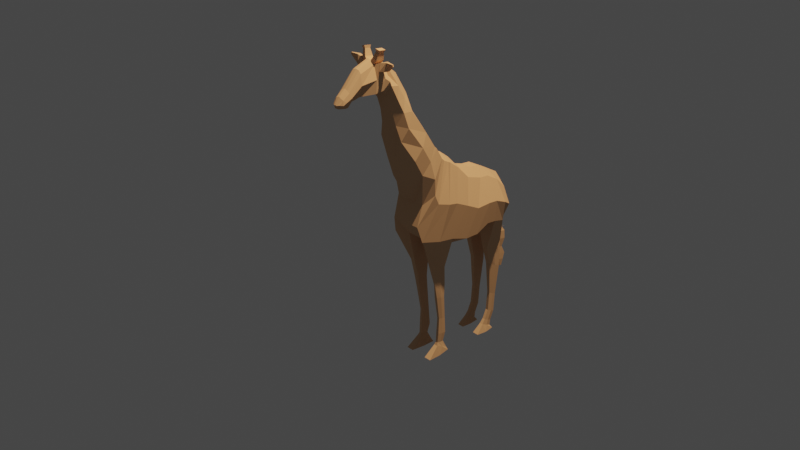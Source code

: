 # Source: giraffe.blend  (saved by Blender 2.80.75; exported with 4.5.12 LTS)
import bpy
from mathutils import Matrix  # noqa: F401  (used for matrix-valued properties, if any)

bpy.ops.wm.read_factory_settings(use_empty=True)
scene = bpy.context.scene
scene.name = 'Scene'

# ---- collections
col_collection = bpy.data.collections.new('Collection'); scene.collection.children.link(col_collection)

# ---- materials (node trees are filled in below, after node groups)
mat_x = bpy.data.materials.new('Материал')

# ---- material node trees
mat_x.use_nodes = True; mat_x.node_tree.nodes.clear()
_N = mat_x.node_tree.nodes; _L = mat_x.node_tree.links
n0 = _N.new('ShaderNodeOutputMaterial'); n0.name = 'Вывод материала'; n0.location = (300, 300)
n1 = _N.new('ShaderNodeBsdfDiffuse'); n1.name = 'Диффузный BSDF'; n1.location = (38, 253)
n1.inputs[0].default_value = (0.7037, 0.4437, 0.2638, 1.0)
_L.new(n1.outputs[0], n0.inputs[0])
n0.is_active_output = True

# ---- world
world_world = bpy.data.worlds.new('World'); scene.world = world_world
world_world.use_nodes = True; world_world.node_tree.nodes.clear()
_N = world_world.node_tree.nodes; _L = world_world.node_tree.links
n0 = _N.new('ShaderNodeOutputWorld'); n0.name = 'World Output'; n0.location = (300, 300)
n1 = _N.new('ShaderNodeBackground'); n1.name = 'Background'; n1.location = (10, 300)
n1.inputs[0].default_value = (0.05088, 0.05088, 0.05088, 1.0)
_L.new(n1.outputs[0], n0.inputs[0])
n0.is_active_output = True
world_world.color = (0.05088, 0.05088, 0.05088)
world_world.use_sun_shadow = False
world_world.sun_shadow_jitter_overblur = 0.0

# ---- cameras
cam_x = bpy.data.cameras.new('Камера')
cam_x.lens = 46.0

# ---- lights
light_001 = bpy.data.lights.new('Точечный источник.001', 'POINT')
light_001.color = (1.0, 0.7135, 0.4485)
light_001.transmission_factor = 0.0
light_001.energy = 1e+04
light_001.shadow_soft_size = 0.25
light_001.shadow_maximum_resolution = 0.006
light_001.use_absolute_resolution = True

# ---- meshes
me_x = bpy.data.meshes.new('Плоскость')
me_x.from_pydata([(-1.933, -0.5733, -0.3922), (-1.959, -0.5704, -1.342), (-1.379, -0.7907, -1.254), (-1.344, -0.472, 0.05921), (-1.095, -0.7907, -1.238), (-1.059, -0.472, 0.07501), (-0.6839, -0.7907, -1.443), (-0.5694, -0.472, 0.2172), (-0.2573, -0.7907, -1.451), (-0.1586, -0.472, 0.6201), (0.2916, -0.7913, -1.286), (0.1337, -0.472, 0.8334), (1.216, -0.5521, -1.204), (0.3707, -0.472, 0.952), (1.258, -0.5898, 0.7797), (0.7314, -0.4682, 1.442), (1.148, -0.4682, -0.1425), (0.4499, -0.472, 1.026), (1.526, -0.5898, 1.246), (1.03, -0.4682, 1.897), (1.839, -0.3956, 1.806), (1.469, -0.3956, 2.557), (1.915, -0.2713, 2.232), (1.616, -0.2713, 2.914), (2.001, -0.229, 2.611), (1.787, -0.229, 3.265), (2.185, -0.1783, 3.103), (2.094, -0.1185, 3.612), (2.422, -0.3945, 3.305), (2.313, -0.173, 3.932), (2.293, -0.2736, 3.166), (2.213, -0.1803, 3.856), (2.658, -0.3945, 3.267), (2.547, -0.1874, 3.95), (3.007, -0.1693, 3.21), (2.967, -0.1803, 3.785), (3.249, -0.1628, 3.146), (3.326, -0.1725, 3.369), (3.54, -0.1511, 3.018), (3.591, -0.1239, 3.103), (3.373, -0.1693, 3.018), (3.504, -0.1531, 3.215), (1.328, -0.4682, -0.7466), (0.6485, -0.4682, 1.365), (0.3085, -0.1744, -1.633), (-0.2404, -0.1738, -1.798), (2.658, -0.07679, 3.212), (2.422, -0.07679, 3.25), (-1.362, -0.1738, -1.6), (-2.248, -0.1738, -1.45), (1.148, -0.1738, -0.1425), (1.328, -0.1738, -0.7466), (-0.04285, -0.1738, 0.8815), (0.2495, -0.1738, 1.095), (2.336, -0.06964, 4.028), (2.57, -0.08405, 4.046), (1.956, -0.1738, 1.963), (1.837, -0.1738, 1.299), (0.6485, -0.1738, 1.365), (0.7314, -0.1738, 1.442), (-2.055, -0.1095, -0.1064), (-1.228, -0.1738, 0.3206), (1.261, -0.1738, 2.469), (1.489, -0.1738, 3.028), (0.9626, -0.2571, -1.258), (3.007, -0.07679, 3.156), (2.293, -0.07679, 3.166), (2.24, -0.07679, 3.005), (0.4865, -0.1738, 1.213), (2.966, -0.1058, 3.863), (-1.078, -0.1738, -1.585), (2.09, -0.07679, 2.555), (2.213, -0.07679, 3.955), (-0.9435, -0.1738, 0.3364), (1.756, -0.07679, 3.575), (1.356, -0.1738, 0.2088), (3.249, -0.08069, 3.098), (3.373, -0.07679, 2.964), (0.5656, -0.1738, 1.287), (3.335, -0.09715, 3.424), (-0.667, -0.1738, -1.79), (3.525, -0.07977, 3.259), (3.641, -0.04371, 3.09), (3.595, -0.06741, 2.996), (-0.4537, -0.1738, 0.4786), (2.079, -0.08536, 3.845), (1.624, -0.1738, 0.6749), (1.03, -0.1738, 1.897), (-2.046, -0.4124, -2.195), (-1.496, -0.4124, -2.289), (-1.496, -0.2297, -2.289), (-2.046, -0.2297, -2.195), (-2.067, -0.3942, -3.051), (-1.657, -0.3942, -2.873), (-1.657, -0.2479, -2.873), (-2.067, -0.2479, -3.051), (-1.976, -0.3642, -3.989), (-1.734, -0.3642, -3.885), (-1.734, -0.2779, -3.885), (-1.976, -0.2779, -3.989), (-1.937, -0.3642, -4.568), (-1.695, -0.3642, -4.464), (-1.695, -0.2779, -4.464), (-1.937, -0.2779, -4.568), (-1.816, -0.3642, -4.848), (-1.574, -0.3642, -4.743), (-1.574, -0.2779, -4.743), (-1.816, -0.2779, -4.848), (-1.784, -0.3755, -5.01), (-1.478, -0.3755, -4.878), (-1.478, -0.2665, -4.878), (-1.784, -0.2665, -5.01), (-1.784, -0.3755, -5.01), (-1.478, -0.3755, -4.878), (-1.478, -0.2665, -4.878), (-1.784, -0.2665, -5.01), (-1.858, -0.4229, -5.112), (-1.236, -0.4229, -5.134), (-1.236, -0.2192, -5.134), (-1.858, -0.2192, -5.112), (0.2193, -0.4152, -2.326), (0.7062, -0.4563, -2.24), (0.2193, -0.2702, -2.326), (0.7062, -0.3112, -2.24), (0.1772, -0.3914, -2.894), (0.5878, -0.426, -2.822), (0.2298, -0.3049, -2.885), (0.5351, -0.3306, -2.831), (0.1957, -0.3958, -3.3), (0.501, -0.4216, -3.246), (0.1957, -0.3049, -3.3), (0.501, -0.3306, -3.246), (0.1334, -0.3756, -4.007), (0.3789, -0.3963, -3.964), (0.1334, -0.3025, -4.007), (0.3789, -0.3232, -3.964), (0.1013, -0.3751, -4.517), (0.3986, -0.4001, -4.465), (0.1013, -0.2865, -4.517), (0.3986, -0.3116, -4.465), (0.1801, -0.3687, -4.791), (0.4177, -0.3888, -4.749), (0.1801, -0.2979, -4.791), (0.4177, -0.318, -4.749), (0.06687, -0.389, -5.03), (0.4569, -0.425, -4.84), (0.06687, -0.2617, -5.03), (0.4569, -0.2977, -4.84), (0.0252, -0.4252, -5.127), (0.8027, -0.4897, -5.157), (0.0252, -0.197, -5.127), (0.8027, -0.2615, -5.157), (0.7536, -0.7633, -1.245), (0.2522, -0.5106, 0.8927), (0.368, -0.1357, 1.154), (0.6356, -0.1885, -1.446), (0.4628, -0.4659, -2.283), (0.4628, -0.283, -2.283), (0.3825, -0.4318, -2.858), (0.3825, -0.3171, -2.858), (0.3484, -0.4318, -3.273), (0.3484, -0.3171, -3.273), (0.2562, -0.4031, -3.986), (0.2562, -0.3109, -3.986), (0.25, -0.4052, -4.491), (0.25, -0.2936, -4.491), (0.2989, -0.394, -4.77), (0.2989, -0.3047, -4.77), (0.2619, -0.4296, -4.935), (0.2619, -0.2692, -4.935), (0.4139, -0.4932, -5.142), (0.4139, -0.2055, -5.142), (-1.669, -0.8248, -1.298), (-1.627, -0.5679, -0.09052), (-1.691, -0.1241, 0.09146), (-1.805, -0.1241, -1.525), (-1.771, -0.4539, -2.242), (-1.771, -0.2013, -2.242), (-1.862, -0.4288, -2.962), (-1.862, -0.2265, -2.962), (-1.855, -0.3873, -3.937), (-1.855, -0.268, -3.937), (-1.816, -0.3873, -4.516), (-1.816, -0.268, -4.516), (-1.695, -0.3873, -4.796), (-1.695, -0.268, -4.796), (-1.631, -0.403, -4.944), (-1.631, -0.2523, -4.944), (-1.631, -0.403, -4.944), (-1.631, -0.2523, -4.944), (-1.547, -0.4684, -5.123), (-1.547, -0.1868, -5.123), (-1.946, -0.7957, -0.8672), (-1.361, -0.8552, -0.5973), (-1.077, -0.8552, -0.5815), (-0.6267, -0.8552, -0.6131), (-0.2079, -0.8552, -0.4156), (0.2126, -0.8554, -0.2264), (0.7932, -0.7358, -0.1259), (0.9946, -0.6149, 1.111), (1.278, -0.6149, 1.571), (1.671, -0.5006, 2.164), (1.766, -0.4174, 2.582), (1.909, -0.3595, 2.922), (2.139, -0.3722, 3.358), (2.375, -0.4143, 3.608), (2.622, -0.3839, 3.613), (2.997, -0.2608, 3.51), (3.302, -0.2408, 3.252), (3.523, -0.1831, 3.094), (0.8889, -0.6939, 0.1397), (0.8983, -0.692, 0.6112), (2.253, -0.4507, 3.511), (3.432, -0.2075, 3.16), (-2.142, -0.09256, -0.3178), (0.5029, -0.8608, -0.1761), (-1.648, -0.9202, -0.6942), (-2.334, -0.04876, -0.4331), (-2.213, -0.04015, -0.4738), (-2.457, -0.08446, -0.7732), (-2.34, -0.07354, -0.8633), (-2.447, -0.06235, -1.157), (-2.361, -0.05433, -1.223), (-2.432, -0.05626, -1.722), (-2.357, -0.04927, -1.78), (-2.439, -0.03737, -1.938), (-2.371, -0.03168, -1.975), (-2.439, -0.2141, -1.938), (-2.371, -0.2084, -1.975), (-2.568, -0.09852, -2.151), (-2.333, -0.07779, -2.139), (-2.579, -0.1067, -2.404), (-2.296, -0.08169, -2.388), (-2.503, -0.07643, -2.672), (-2.331, -0.06135, -2.663), (-2.614, -0.08993, -2.909), (-2.389, -0.07012, -2.896), (-2.567, -0.08543, -3.104), (-2.408, -0.07145, -3.095), (-2.525, -0.06466, -3.324), (-2.458, -0.0587, -3.32), (2.537, -0.2701, 4.059), (2.302, -0.2649, 4.037), (2.326, -0.1297, 4.078), (2.56, -0.1348, 4.1), (2.485, -0.3, 4.246), (2.324, -0.2965, 4.231), (2.34, -0.2039, 4.259), (2.501, -0.2074, 4.274), (2.498, -0.3338, 4.315), (2.292, -0.3293, 4.296), (2.312, -0.2103, 4.331), (2.519, -0.2148, 4.351), (2.433, -0.419, 3.784), (2.365, -0.3492, 3.989), (2.568, -0.4032, 3.814), (2.492, -0.3593, 4.017), (2.388, -0.6087, 3.853), (2.394, -0.5246, 4.064), (2.462, -0.602, 3.836), (2.46, -0.5434, 4.049), (2.441, -0.8051, 4.005), (2.442, -0.7864, 4.052), (2.471, -0.8037, 4.001), (2.471, -0.7906, 4.049), (-2.248, 0.0, -1.123), (-1.362, 0.0, -1.6), (-2.071, 0.0, -0.1235), (-1.228, 0.0, 0.3206), (-1.078, 0.0, -1.585), (-0.9435, 0.0, 0.3364), (-0.667, 0.0, -1.79), (-0.4537, 0.0, 0.4786), (-0.2404, 0.0, -1.798), (-0.04285, 0.0, 0.8815), (0.05556, 0.0, -1.687), (0.2495, 0.0, 1.095), (0.9626, 0.0, -1.258), (0.4865, 0.0, 1.213), (1.356, 0.0, 0.2088), (0.7314, 0.0, 1.442), (1.624, 0.0, 0.6749), (1.03, 0.0, 1.897), (1.837, 0.0, 1.299), (1.261, 0.0, 2.469), (1.956, 0.0, 1.963), (1.489, 0.0, 3.028), (2.09, 0.0, 2.555), (1.756, 0.0, 3.575), (2.24, 0.0, 3.005), (2.079, 0.0, 3.845), (2.422, 0.0, 3.25), (2.327, 0.0, 4.01), (2.658, 0.0, 3.212), (2.556, 0.0, 4.067), (3.007, 0.0, 3.1), (2.967, 0.0, 3.884), (3.249, 0.0, 3.098), (3.326, 0.0, 3.456), (3.594, 0.0, 2.995), (3.638, 0.0, 3.101), (1.328, 0.0, -0.7466), (0.5656, 0.0, 1.287), (1.148, 0.0, -0.1425), (0.6485, 0.0, 1.365), (2.293, 0.0, 3.166), (2.213, 0.0, 3.955), (3.373, 0.0, 2.964), (3.515, 0.0, 3.287), (-1.933, 0.5733, -0.3922), (-1.959, 0.5704, -1.342), (-1.379, 0.7907, -1.254), (-1.344, 0.472, 0.05921), (-1.095, 0.7907, -1.238), (-1.059, 0.472, 0.07501), (-0.6839, 0.7907, -1.443), (-0.5694, 0.472, 0.2172), (-0.2573, 0.7907, -1.451), (-0.1586, 0.472, 0.6201), (0.2916, 0.7913, -1.286), (0.1337, 0.472, 0.8334), (1.216, 0.5521, -1.204), (0.3707, 0.472, 0.952), (1.258, 0.5898, 0.7797), (0.7314, 0.4682, 1.442), (1.148, 0.4682, -0.1425), (0.4499, 0.472, 1.026), (1.526, 0.5898, 1.246), (1.03, 0.4682, 1.897), (1.839, 0.3956, 1.806), (1.469, 0.3956, 2.557), (1.915, 0.2713, 2.232), (1.616, 0.2713, 2.914), (2.001, 0.229, 2.611), (1.787, 0.229, 3.265), (2.185, 0.1783, 3.103), (2.094, 0.1185, 3.612), (2.422, 0.3945, 3.305), (2.313, 0.173, 3.932), (2.293, 0.2736, 3.166), (2.213, 0.1803, 3.856), (2.658, 0.3945, 3.267), (2.547, 0.1874, 3.95), (3.007, 0.1693, 3.21), (2.967, 0.1803, 3.785), (3.249, 0.1628, 3.146), (3.326, 0.1725, 3.369), (3.54, 0.1511, 3.018), (3.591, 0.1239, 3.103), (3.373, 0.1693, 3.018), (3.504, 0.1531, 3.215), (1.328, 0.4682, -0.7466), (0.6485, 0.4682, 1.365), (0.3085, 0.1744, -1.633), (-0.2404, 0.1738, -1.798), (2.658, 0.07679, 3.212), (2.422, 0.07679, 3.25), (-1.362, 0.1738, -1.6), (-2.248, 0.1738, -1.45), (1.148, 0.1738, -0.1425), (1.328, 0.1738, -0.7466), (-0.04285, 0.1738, 0.8815), (0.2495, 0.1738, 1.095), (2.336, 0.06964, 4.028), (2.57, 0.08405, 4.046), (1.956, 0.1738, 1.963), (1.837, 0.1738, 1.299), (0.6485, 0.1738, 1.365), (0.7314, 0.1738, 1.442), (-2.055, 0.1095, -0.1064), (-1.228, 0.1738, 0.3206), (1.261, 0.1738, 2.469), (1.489, 0.1738, 3.028), (0.9626, 0.2571, -1.258), (3.007, 0.07679, 3.156), (2.293, 0.07679, 3.166), (2.24, 0.07679, 3.005), (0.4865, 0.1738, 1.213), (2.966, 0.1058, 3.863), (-1.078, 0.1738, -1.585), (2.09, 0.07679, 2.555), (2.213, 0.07679, 3.955), (-0.9435, 0.1738, 0.3364), (1.756, 0.07679, 3.575), (1.356, 0.1738, 0.2088), (3.249, 0.08069, 3.098), (3.373, 0.07679, 2.964), (0.5656, 0.1738, 1.287), (3.335, 0.09715, 3.424), (-0.667, 0.1738, -1.79), (3.525, 0.07977, 3.259), (3.641, 0.04371, 3.09), (3.595, 0.06741, 2.996), (-0.4537, 0.1738, 0.4786), (2.079, 0.08536, 3.845), (1.624, 0.1738, 0.6749), (1.03, 0.1738, 1.897), (-2.046, 0.4124, -2.195), (-1.496, 0.4124, -2.289), (-1.496, 0.2297, -2.289), (-2.046, 0.2297, -2.195), (-2.067, 0.3942, -3.051), (-1.657, 0.3942, -2.873), (-1.657, 0.2479, -2.873), (-2.067, 0.2479, -3.051), (-1.976, 0.3642, -3.989), (-1.734, 0.3642, -3.885), (-1.734, 0.2779, -3.885), (-1.976, 0.2779, -3.989), (-1.937, 0.3642, -4.568), (-1.695, 0.3642, -4.464), (-1.695, 0.2779, -4.464), (-1.937, 0.2779, -4.568), (-1.816, 0.3642, -4.848), (-1.574, 0.3642, -4.743), (-1.574, 0.2779, -4.743), (-1.816, 0.2779, -4.848), (-1.784, 0.3755, -5.01), (-1.478, 0.3755, -4.878), (-1.478, 0.2665, -4.878), (-1.784, 0.2665, -5.01), (-1.784, 0.3755, -5.01), (-1.478, 0.3755, -4.878), (-1.478, 0.2665, -4.878), (-1.784, 0.2665, -5.01), (-1.858, 0.4229, -5.112), (-1.236, 0.4229, -5.134), (-1.236, 0.2192, -5.134), (-1.858, 0.2192, -5.112), (0.2193, 0.4152, -2.326), (0.7062, 0.4563, -2.24), (0.2193, 0.2702, -2.326), (0.7062, 0.3112, -2.24), (0.1772, 0.3914, -2.894), (0.5878, 0.426, -2.822), (0.2298, 0.3049, -2.885), (0.5351, 0.3306, -2.831), (0.1957, 0.3958, -3.3), (0.501, 0.4216, -3.246), (0.1957, 0.3049, -3.3), (0.501, 0.3306, -3.246), (0.1334, 0.3756, -4.007), (0.3789, 0.3963, -3.964), (0.1334, 0.3025, -4.007), (0.3789, 0.3232, -3.964), (0.1013, 0.3751, -4.517), (0.3986, 0.4001, -4.465), (0.1013, 0.2865, -4.517), (0.3986, 0.3116, -4.465), (0.1801, 0.3687, -4.791), (0.4177, 0.3888, -4.749), (0.1801, 0.2979, -4.791), (0.4177, 0.318, -4.749), (0.06687, 0.389, -5.03), (0.4569, 0.425, -4.84), (0.06687, 0.2617, -5.03), (0.4569, 0.2977, -4.84), (0.0252, 0.4252, -5.127), (0.8027, 0.4897, -5.157), (0.0252, 0.197, -5.127), (0.8027, 0.2615, -5.157), (0.5091, 0.0, -1.473), (0.368, 0.0, 1.154), (0.7536, 0.7633, -1.245), (0.2522, 0.5106, 0.8927), (0.368, 0.1357, 1.154), (0.6356, 0.1885, -1.446), (0.4628, 0.4659, -2.283), (0.4628, 0.283, -2.283), (0.3825, 0.4318, -2.858), (0.3825, 0.3171, -2.858), (0.3484, 0.4318, -3.273), (0.3484, 0.3171, -3.273), (0.2562, 0.4031, -3.986), (0.2562, 0.3109, -3.986), (0.25, 0.4052, -4.491), (0.25, 0.2936, -4.491), (0.2989, 0.394, -4.77), (0.2989, 0.3047, -4.77), (0.2619, 0.4296, -4.935), (0.2619, 0.2692, -4.935), (0.4139, 0.4932, -5.142), (0.4139, 0.2055, -5.142), (-1.805, 0.0, -1.525), (-1.691, 0.0, 0.09146), (-1.669, 0.8248, -1.298), (-1.627, 0.5679, -0.09052), (-1.691, 0.1241, 0.09146), (-1.805, 0.1241, -1.525), (-1.771, 0.4539, -2.242), (-1.771, 0.2013, -2.242), (-1.862, 0.4288, -2.962), (-1.862, 0.2265, -2.962), (-1.855, 0.3873, -3.937), (-1.855, 0.268, -3.937), (-1.816, 0.3873, -4.516), (-1.816, 0.268, -4.516), (-1.695, 0.3873, -4.796), (-1.695, 0.268, -4.796), (-1.631, 0.403, -4.944), (-1.631, 0.2523, -4.944), (-1.631, 0.403, -4.944), (-1.631, 0.2523, -4.944), (-1.547, 0.4684, -5.123), (-1.547, 0.1868, -5.123), (-2.16, 0.0, -0.3397), (-1.946, 0.7957, -0.8672), (-1.361, 0.8552, -0.5973), (-1.077, 0.8552, -0.5815), (-0.6267, 0.8552, -0.6131), (-0.2079, 0.8552, -0.4156), (0.2126, 0.8554, -0.2264), (0.7932, 0.7358, -0.1259), (0.9946, 0.6149, 1.111), (1.278, 0.6149, 1.571), (1.671, 0.5006, 2.164), (1.766, 0.4174, 2.582), (1.909, 0.3595, 2.922), (2.139, 0.3722, 3.358), (2.375, 0.4143, 3.608), (2.622, 0.3839, 3.613), (2.997, 0.2608, 3.51), (3.302, 0.2408, 3.252), (3.523, 0.1831, 3.094), (0.8889, 0.6939, 0.1397), (0.8983, 0.692, 0.6112), (2.253, 0.4507, 3.511), (3.432, 0.2075, 3.16), (-2.142, 0.09256, -0.3178), (0.5029, 0.8608, -0.1761), (-1.648, 0.9202, -0.6942), (-2.32, 0.0, -0.4338), (-2.334, 0.04876, -0.4331), (-2.213, 0.04015, -0.4738), (-2.197, 0.0, -0.4761), (-2.449, 0.0, -0.7858), (-2.457, 0.08446, -0.7732), (-2.34, 0.07354, -0.8633), (-2.33, 0.0, -0.8781), (-2.441, 0.0, -1.166), (-2.447, 0.06235, -1.157), (-2.361, 0.05433, -1.223), (-2.354, 0.0, -1.234), (-2.427, 0.0, -1.731), (-2.432, 0.05626, -1.722), (-2.357, 0.04927, -1.78), (-2.351, 0.0, -1.79), (-2.433, 0.0, -1.944), (-2.439, 0.03737, -1.938), (-2.371, 0.03168, -1.975), (-2.364, 0.0, -1.981), (-2.433, 0.0, -1.944), (-2.439, 0.2141, -1.938), (-2.371, 0.2084, -1.975), (-2.364, 0.0, -1.981), (-2.55, 0.0, -2.189), (-2.568, 0.09852, -2.151), (-2.333, 0.07779, -2.139), (-2.309, 0.0, -2.175), (-2.558, 0.0, -2.448), (-2.579, 0.1067, -2.404), (-2.296, 0.08169, -2.388), (-2.267, 0.0, -2.432), (-2.49, 0.0, -2.699), (-2.503, 0.07643, -2.672), (-2.331, 0.06135, -2.663), (-2.314, 0.0, -2.689), (-2.597, 0.0, -2.944), (-2.614, 0.08993, -2.909), (-2.389, 0.07012, -2.896), (-2.366, 0.0, -2.931), (-2.554, 0.0, -3.129), (-2.567, 0.08543, -3.104), (-2.408, 0.07145, -3.095), (-2.392, 0.0, -3.12), (-2.52, 0.0, -3.334), (-2.525, 0.06466, -3.324), (-2.458, 0.0587, -3.32), (-2.451, 0.0, -3.33), (2.537, 0.2701, 4.059), (2.302, 0.2649, 4.037), (2.326, 0.1297, 4.078), (2.56, 0.1348, 4.1), (2.485, 0.3, 4.246), (2.324, 0.2965, 4.231), (2.34, 0.2039, 4.259), (2.501, 0.2074, 4.274), (2.498, 0.3338, 4.315), (2.292, 0.3293, 4.296), (2.312, 0.2103, 4.331), (2.519, 0.2148, 4.351), (2.433, 0.419, 3.784), (2.365, 0.3492, 3.989), (2.568, 0.4032, 3.814), (2.492, 0.3593, 4.017), (2.388, 0.6087, 3.853), (2.394, 0.5246, 4.064), (2.462, 0.602, 3.836), (2.46, 0.5434, 4.049), (2.441, 0.8051, 4.005), (2.442, 0.7864, 4.052), (2.471, 0.8037, 4.001), (2.471, 0.7906, 4.049)], [(228, 226), (553, 549)], [(216, 193, 3, 173), (193, 2, 4, 194), (194, 4, 6, 195), (195, 6, 8, 196), (196, 8, 10, 197), (215, 152, 12, 198), (211, 16, 14, 199), (199, 14, 18, 200), (200, 18, 20, 201), (201, 20, 22, 202), (202, 22, 24, 203), (203, 24, 26, 204), (212, 30, 28, 205), (205, 28, 32, 206), (206, 32, 34, 207), (207, 34, 36, 208), (213, 40, 38, 209), (198, 12, 42, 210), (210, 42, 16, 211), (204, 26, 30, 212), (208, 36, 40, 213), (45, 44, 10, 8), (47, 46, 32, 28), (172, 1, 88, 176), (51, 50, 16, 42), (53, 52, 9, 11), (54, 29, 242, 243), (57, 56, 22, 20), (59, 58, 43, 15), (174, 60, 0, 173), (63, 62, 21, 23), (152, 10, 120, 156), (46, 65, 34, 32), (67, 66, 30, 26), (154, 53, 11, 153), (69, 55, 33, 35), (48, 70, 4, 2), (56, 71, 24, 22), (54, 72, 31, 29), (73, 61, 3, 5), (74, 63, 23, 25), (50, 75, 14, 16), (65, 76, 36, 34), (76, 77, 40, 36), (78, 68, 13, 17), (79, 69, 35, 37), (70, 80, 6, 4), (71, 67, 26, 24), (82, 81, 41, 39), (83, 82, 39, 209, 38), (84, 73, 5, 7), (85, 74, 25, 27), (75, 86, 18, 14), (77, 83, 38, 40), (87, 59, 15, 19), (81, 79, 37, 41), (80, 45, 8, 6), (66, 47, 28, 30), (64, 51, 42, 12), (52, 84, 7, 9), (72, 85, 27, 31), (86, 57, 20, 18), (58, 78, 17, 43), (214, 49, 1, 192), (62, 87, 19, 21), (284, 282, 87, 62), (505, 265, 49, 214), (304, 302, 78, 58), (281, 283, 57, 86), (306, 290, 85, 72), (274, 272, 84, 52), (277, 301, 51, 64), (305, 291, 47, 66), (271, 273, 45, 80), (308, 298, 79, 81), (282, 280, 59, 87), (307, 299, 83, 77), (279, 281, 86, 75), (290, 288, 74, 85), (272, 270, 73, 84), (299, 300, 82, 83), (300, 308, 81, 82), (287, 289, 67, 71), (269, 271, 80, 70), (298, 296, 69, 79), (302, 278, 68, 78), (297, 307, 77, 76), (295, 297, 76, 65), (303, 279, 75, 50), (288, 286, 63, 74), (270, 268, 61, 73), (292, 306, 72, 54), (285, 287, 71, 56), (266, 269, 70, 48), (296, 294, 55, 69), (462, 276, 53, 154), (289, 305, 66, 67), (293, 295, 65, 46), (461, 277, 64, 155), (286, 284, 62, 63), (484, 267, 60, 174), (280, 304, 58, 59), (283, 285, 56, 57), (294, 292, 54, 55), (276, 274, 52, 53), (301, 303, 50, 51), (483, 266, 48, 175), (291, 293, 46, 47), (273, 275, 44, 45), (177, 90, 94, 179), (175, 48, 90, 177), (48, 2, 89, 90), (1, 49, 91, 88), (92, 95, 99, 96), (90, 89, 93, 94), (88, 91, 95, 92), (176, 88, 92, 178), (181, 98, 102, 183), (178, 92, 96, 180), (179, 94, 98, 181), (94, 93, 97, 98), (102, 101, 105, 106), (98, 97, 101, 102), (96, 99, 103, 100), (180, 96, 100, 182), (104, 107, 111, 108), (100, 103, 107, 104), (182, 100, 104, 184), (183, 102, 106, 185), (187, 110, 114, 189), (184, 104, 108, 186), (185, 106, 110, 187), (106, 105, 109, 110), (112, 115, 119, 116), (110, 109, 113, 114), (108, 111, 115, 112), (186, 108, 112, 188), (191, 118, 117, 190), (188, 112, 116, 190), (189, 114, 118, 191), (114, 113, 117, 118), (157, 123, 127, 159), (10, 44, 122, 120), (155, 64, 123, 157), (64, 12, 121, 123), (127, 125, 129, 131), (120, 122, 126, 124), (123, 121, 125, 127), (156, 120, 124, 158), (160, 128, 132, 162), (158, 124, 128, 160), (159, 127, 131, 161), (124, 126, 130, 128), (163, 135, 139, 165), (161, 131, 135, 163), (128, 130, 134, 132), (131, 129, 133, 135), (139, 137, 141, 143), (132, 134, 138, 136), (135, 133, 137, 139), (162, 132, 136, 164), (167, 143, 147, 169), (164, 136, 140, 166), (165, 139, 143, 167), (136, 138, 142, 140), (144, 146, 150, 148), (140, 142, 146, 144), (143, 141, 145, 147), (166, 140, 144, 168), (171, 151, 149, 170), (147, 145, 149, 151), (168, 144, 148, 170), (169, 147, 151, 171), (85, 74, 71, 67, 66, 47, 46, 65, 76, 77, 83, 82, 81, 79, 69, 55, 54, 72), (146, 169, 171, 150), (145, 168, 170, 149), (150, 171, 170, 148), (141, 166, 168, 145), (138, 165, 167, 142), (137, 164, 166, 141), (142, 167, 169, 146), (133, 162, 164, 137), (130, 161, 163, 134), (134, 163, 165, 138), (126, 159, 161, 130), (125, 158, 160, 129), (129, 160, 162, 133), (121, 156, 158, 125), (44, 155, 157, 122), (122, 157, 159, 126), (275, 461, 155, 44), (278, 462, 154, 68), (68, 154, 153, 13), (12, 152, 156, 121), (197, 10, 152, 215), (115, 189, 191, 119), (113, 188, 190, 117), (119, 191, 190, 116), (109, 186, 188, 113), (107, 185, 187, 111), (105, 184, 186, 109), (111, 187, 189, 115), (103, 183, 185, 107), (101, 182, 184, 105), (97, 180, 182, 101), (95, 179, 181, 99), (93, 178, 180, 97), (99, 181, 183, 103), (89, 176, 178, 93), (49, 175, 177, 91), (91, 177, 179, 95), (265, 483, 175, 49), (268, 484, 174, 61), (61, 174, 173, 3), (2, 172, 176, 89), (192, 216, 173, 0), (1, 172, 216, 192), (11, 197, 215, 153), (60, 267, 531, 217), (60, 214, 192, 0), (37, 208, 213, 41), (27, 204, 212, 31), (17, 210, 211, 43), (13, 198, 210, 17), (41, 213, 209, 39), (35, 207, 208, 37), (33, 206, 207, 35), (205, 206, 255, 253), (31, 212, 205, 29), (25, 203, 204, 27), (23, 202, 203, 25), (21, 201, 202, 23), (19, 200, 201, 21), (15, 199, 200, 19), (43, 211, 199, 15), (153, 215, 198, 13), (9, 196, 197, 11), (7, 195, 196, 9), (5, 194, 195, 7), (3, 193, 194, 5), (172, 2, 193, 216), (217, 531, 535, 219), (214, 60, 217, 218), (505, 214, 218, 534), (219, 535, 539, 221), (534, 218, 220, 538), (218, 217, 219, 220), (542, 222, 224, 546), (538, 220, 222, 542), (220, 219, 221, 222), (546, 224, 226, 550), (222, 221, 223, 224), (221, 539, 543, 223), (225, 547, 555, 229), (224, 223, 225, 226), (223, 543, 547, 225), (225, 547, 551, 227), (550, 226, 230, 558), (226, 225, 229, 230), (231, 559, 563, 233), (229, 555, 559, 231), (558, 230, 232, 562), (230, 229, 231, 232), (566, 234, 236, 570), (562, 232, 234, 566), (232, 231, 233, 234), (234, 233, 235, 236), (233, 563, 567, 235), (574, 238, 240, 578), (235, 567, 571, 237), (570, 236, 238, 574), (236, 235, 237, 238), (575, 578, 240, 239), (238, 237, 239, 240), (237, 571, 575, 239), (244, 243, 247, 248), (29, 33, 241, 242), (33, 55, 244, 241), (55, 54, 243, 244), (247, 246, 250, 251), (243, 242, 246, 247), (241, 244, 248, 245), (242, 241, 245, 246), (252, 251, 250, 249), (245, 248, 252, 249), (246, 245, 249, 250), (248, 247, 251, 252), (253, 255, 259, 257), (29, 205, 253, 254), (33, 29, 254, 256), (206, 33, 256, 255), (260, 258, 262, 264), (255, 256, 260, 259), (256, 254, 258, 260), (254, 253, 257, 258), (262, 261, 263, 264), (258, 257, 261, 262), (257, 259, 263, 261), (259, 260, 264, 263), (530, 486, 312, 507), (507, 508, 313, 311), (508, 509, 315, 313), (509, 510, 317, 315), (510, 511, 319, 317), (529, 512, 321, 463), (525, 513, 323, 325), (513, 514, 327, 323), (514, 515, 329, 327), (515, 516, 331, 329), (516, 517, 333, 331), (517, 518, 335, 333), (526, 519, 337, 339), (519, 520, 341, 337), (520, 521, 343, 341), (521, 522, 345, 343), (527, 523, 347, 349), (512, 524, 351, 321), (524, 525, 325, 351), (518, 526, 339, 335), (522, 527, 349, 345), (354, 317, 319, 353), (356, 337, 341, 355), (485, 489, 397, 310), (360, 351, 325, 359), (362, 320, 318, 361), (363, 581, 580, 338), (366, 329, 331, 365), (368, 324, 352, 367), (487, 486, 309, 369), (372, 332, 330, 371), (463, 467, 429, 319), (355, 341, 343, 374), (376, 335, 339, 375), (465, 464, 320, 362), (378, 344, 342, 364), (357, 311, 313, 379), (365, 331, 333, 380), (363, 338, 340, 381), (382, 314, 312, 370), (383, 334, 332, 372), (359, 325, 323, 384), (374, 343, 345, 385), (385, 345, 349, 386), (387, 326, 322, 377), (388, 346, 344, 378), (379, 313, 315, 389), (380, 333, 335, 376), (391, 348, 350, 390), (392, 347, 523, 348, 391), (393, 316, 314, 382), (394, 336, 334, 383), (384, 323, 327, 395), (386, 349, 347, 392), (396, 328, 324, 368), (390, 350, 346, 388), (389, 315, 317, 354), (375, 339, 337, 356), (373, 321, 351, 360), (361, 318, 316, 393), (381, 340, 336, 394), (395, 327, 329, 366), (367, 352, 326, 387), (528, 506, 310, 358), (371, 330, 328, 396), (284, 371, 396, 282), (505, 528, 358, 265), (304, 367, 387, 302), (281, 395, 366, 283), (306, 381, 394, 290), (274, 361, 393, 272), (277, 373, 360, 301), (305, 375, 356, 291), (271, 389, 354, 273), (308, 390, 388, 298), (282, 396, 368, 280), (307, 386, 392, 299), (279, 384, 395, 281), (290, 394, 383, 288), (272, 393, 382, 270), (299, 392, 391, 300), (300, 391, 390, 308), (287, 380, 376, 289), (269, 379, 389, 271), (298, 388, 378, 296), (302, 387, 377, 278), (297, 385, 386, 307), (295, 374, 385, 297), (303, 359, 384, 279), (288, 383, 372, 286), (270, 382, 370, 268), (292, 363, 381, 306), (285, 365, 380, 287), (266, 357, 379, 269), (296, 378, 364, 294), (462, 465, 362, 276), (289, 376, 375, 305), (293, 355, 374, 295), (461, 466, 373, 277), (286, 372, 371, 284), (484, 487, 369, 267), (280, 368, 367, 304), (283, 366, 365, 285), (294, 364, 363, 292), (276, 362, 361, 274), (301, 360, 359, 303), (483, 488, 357, 266), (291, 356, 355, 293), (273, 354, 353, 275), (490, 492, 403, 399), (488, 490, 399, 357), (357, 399, 398, 311), (310, 397, 400, 358), (401, 405, 408, 404), (399, 403, 402, 398), (397, 401, 404, 400), (489, 491, 401, 397), (494, 496, 411, 407), (491, 493, 405, 401), (492, 494, 407, 403), (403, 407, 406, 402), (411, 415, 414, 410), (407, 411, 410, 406), (405, 409, 412, 408), (493, 495, 409, 405), (413, 417, 420, 416), (409, 413, 416, 412), (495, 497, 413, 409), (496, 498, 415, 411), (500, 502, 423, 419), (497, 499, 417, 413), (498, 500, 419, 415), (415, 419, 418, 414), (421, 425, 428, 424), (419, 423, 422, 418), (417, 421, 424, 420), (499, 501, 421, 417), (504, 503, 426, 427), (501, 503, 425, 421), (502, 504, 427, 423), (423, 427, 426, 422), (468, 470, 436, 432), (319, 429, 431, 353), (466, 468, 432, 373), (373, 432, 430, 321), (436, 440, 438, 434), (429, 433, 435, 431), (432, 436, 434, 430), (467, 469, 433, 429), (471, 473, 441, 437), (469, 471, 437, 433), (470, 472, 440, 436), (433, 437, 439, 435), (474, 476, 448, 444), (472, 474, 444, 440), (437, 441, 443, 439), (440, 444, 442, 438), (448, 452, 450, 446), (441, 445, 447, 443), (444, 448, 446, 442), (473, 475, 445, 441), (478, 480, 456, 452), (475, 477, 449, 445), (476, 478, 452, 448), (445, 449, 451, 447), (453, 457, 459, 455), (449, 453, 455, 451), (452, 456, 454, 450), (477, 479, 453, 449), (482, 481, 458, 460), (456, 460, 458, 454), (479, 481, 457, 453), (480, 482, 460, 456), (394, 381, 363, 364, 378, 388, 390, 391, 392, 386, 385, 374, 355, 356, 375, 376, 380, 383), (455, 459, 482, 480), (454, 458, 481, 479), (459, 457, 481, 482), (450, 454, 479, 477), (447, 451, 478, 476), (446, 450, 477, 475), (451, 455, 480, 478), (442, 446, 475, 473), (439, 443, 474, 472), (443, 447, 476, 474), (435, 439, 472, 470), (434, 438, 471, 469), (438, 442, 473, 471), (430, 434, 469, 467), (353, 431, 468, 466), (431, 435, 470, 468), (275, 353, 466, 461), (278, 377, 465, 462), (377, 322, 464, 465), (321, 430, 467, 463), (511, 529, 463, 319), (424, 428, 504, 502), (422, 426, 503, 501), (428, 425, 503, 504), (418, 422, 501, 499), (416, 420, 500, 498), (414, 418, 499, 497), (420, 424, 502, 500), (412, 416, 498, 496), (410, 414, 497, 495), (406, 410, 495, 493), (404, 408, 494, 492), (402, 406, 493, 491), (408, 412, 496, 494), (398, 402, 491, 489), (358, 400, 490, 488), (400, 404, 492, 490), (265, 358, 488, 483), (268, 370, 487, 484), (370, 312, 486, 487), (311, 398, 489, 485), (506, 309, 486, 530), (310, 506, 530, 485), (320, 464, 529, 511), (369, 532, 531, 267), (369, 309, 506, 528), (346, 350, 527, 522), (336, 340, 526, 518), (326, 352, 525, 524), (322, 326, 524, 512), (350, 348, 523, 527), (344, 346, 522, 521), (342, 344, 521, 520), (519, 591, 593, 520), (340, 338, 519, 526), (334, 336, 518, 517), (332, 334, 517, 516), (330, 332, 516, 515), (328, 330, 515, 514), (324, 328, 514, 513), (352, 324, 513, 525), (464, 322, 512, 529), (318, 320, 511, 510), (316, 318, 510, 509), (314, 316, 509, 508), (312, 314, 508, 507), (485, 530, 507, 311), (532, 536, 535, 531), (528, 533, 532, 369), (505, 534, 533, 528), (536, 540, 539, 535), (534, 538, 537, 533), (533, 537, 536, 532), (542, 546, 545, 541), (538, 542, 541, 537), (537, 541, 540, 536), (546, 550, 549, 545), (541, 545, 544, 540), (540, 544, 543, 539), (548, 556, 555, 547), (545, 549, 548, 544), (544, 548, 547, 543), (550, 554, 551, 547), (548, 552, 551, 547), (555, 559, 562, 558), (550, 558, 557, 549), (549, 557, 556, 548), (547, 555, 558, 550), (560, 564, 563, 559), (556, 560, 559, 555), (558, 562, 561, 557), (557, 561, 560, 556), (566, 570, 569, 565), (562, 566, 565, 561), (561, 565, 564, 560), (559, 563, 566, 562), (567, 571, 574, 570), (565, 569, 568, 564), (563, 567, 570, 566), (564, 568, 567, 563), (574, 578, 577, 573), (568, 572, 571, 567), (570, 574, 573, 569), (569, 573, 572, 568), (575, 576, 577, 578), (573, 577, 576, 572), (571, 575, 578, 574), (572, 576, 575, 571), (582, 586, 585, 581), (338, 580, 579, 342), (342, 579, 582, 364), (364, 582, 581, 363), (585, 589, 588, 584), (581, 585, 584, 580), (579, 583, 586, 582), (580, 584, 583, 579), (590, 587, 588, 589), (583, 587, 590, 586), (584, 588, 587, 583), (586, 590, 589, 585), (591, 595, 597, 593), (338, 592, 591, 519), (342, 594, 592, 338), (520, 593, 594, 342), (598, 602, 600, 596), (593, 597, 598, 594), (594, 598, 596, 592), (592, 596, 595, 591), (600, 602, 601, 599), (596, 600, 599, 595), (595, 599, 601, 597), (597, 601, 602, 598)])
_uv = me_x.uv_layers.new(name='UVКарта')
_uv.uv.foreach_set('vector', [0.5, 0.5, 1.0, 0.5, 1.0, 1.0, 0.5, 1.0, 1.0, 0.5, 1.0, 0.0, 1.0, 0.0, 1.0, 0.5, 1.0, 0.5, 1.0, 0.0, 1.0, 0.0, 1.0, 0.5, 1.0, 0.5, 1.0, 0.0, 1.0, 0.0, 1.0, 0.5, 1.0, 0.5, 1.0, 0.0, 1.0, 0.0, 1.0, 0.5, 1.0, 0.5, 1.0, 0.0, 1.0, 0.0, 1.0, 0.5, 1.0, 0.5, 1.0, 0.0, 1.0, 0.0, 1.0, 0.5, 1.0, 0.5, 1.0, 0.0, 1.0, 0.0, 1.0, 0.5, 1.0, 0.5, 1.0, 0.0, 1.0, 0.0, 1.0, 0.5, 1.0, 0.5, 1.0, 0.0, 1.0, 0.0, 1.0, 0.5, 1.0, 0.5, 1.0, 0.0, 1.0, 0.0, 1.0, 0.5, 1.0, 0.5, 1.0, 0.0, 1.0, 0.0, 1.0, 0.5, 1.0, 0.5, 1.0, 0.0, 1.0, 0.0, 1.0, 0.5, 1.0, 0.5, 1.0, 0.0, 1.0, 0.0, 1.0, 0.5, 1.0, 0.5, 1.0, 0.0, 1.0, 0.0, 1.0, 0.5, 1.0, 0.5, 1.0, 0.0, 1.0, 0.0, 1.0, 0.5, 1.0, 0.5, 1.0, 0.0, 1.0, 0.0, 1.0, 0.5, 1.0, 0.5, 1.0, 0.0, 1.0, 0.0, 1.0, 0.5, 1.0, 0.5, 1.0, 0.0, 1.0, 0.0, 1.0, 0.5, 1.0, 0.5, 1.0, 0.0, 1.0, 0.0, 1.0, 0.5, 1.0, 0.5, 1.0, 0.0, 1.0, 0.0, 1.0, 0.5, 1.0, 0.0, 1.0, 0.0, 1.0, 0.0, 1.0, 0.0, 1.0, 0.0, 1.0, 0.0, 1.0, 0.0, 1.0, 0.0, 0.5, 0.0, 0.0, 0.0, 0.0, 0.0, 0.5, 0.0, 1.0, 0.0, 1.0, 0.0, 1.0, 0.0, 1.0, 0.0, 1.0, 1.0, 1.0, 1.0, 1.0, 1.0, 1.0, 1.0, 1.0, 1.0, 1.0, 1.0, 1.0, 1.0, 1.0, 1.0, 1.0, 0.0, 1.0, 0.0, 1.0, 0.0, 1.0, 0.0, 1.0, 1.0, 1.0, 1.0, 1.0, 1.0, 1.0, 1.0, 0.5, 1.0, 0.0, 1.0, 0.0, 1.0, 0.5, 1.0, 1.0, 1.0, 1.0, 1.0, 1.0, 1.0, 1.0, 1.0, 1.0, 0.0, 1.0, 0.0, 1.0, 0.0, 1.0, 0.0, 1.0, 0.0, 1.0, 0.0, 1.0, 0.0, 1.0, 0.0, 1.0, 0.0, 1.0, 0.0, 1.0, 0.0, 1.0, 0.0, 1.0, 1.0, 1.0, 1.0, 1.0, 1.0, 1.0, 1.0, 1.0, 1.0, 1.0, 1.0, 1.0, 1.0, 1.0, 1.0, 1.0, 0.0, 1.0, 0.0, 1.0, 0.0, 1.0, 0.0, 1.0, 0.0, 1.0, 0.0, 1.0, 0.0, 1.0, 0.0, 1.0, 1.0, 1.0, 1.0, 1.0, 1.0, 1.0, 1.0, 1.0, 1.0, 1.0, 1.0, 1.0, 1.0, 1.0, 1.0, 1.0, 1.0, 1.0, 1.0, 1.0, 1.0, 1.0, 1.0, 1.0, 0.0, 1.0, 0.0, 1.0, 0.0, 1.0, 0.0, 1.0, 0.0, 1.0, 0.0, 1.0, 0.0, 1.0, 0.0, 1.0, 0.0, 1.0, 0.0, 1.0, 0.0, 1.0, 0.0, 1.0, 1.0, 1.0, 1.0, 1.0, 1.0, 1.0, 1.0, 1.0, 1.0, 1.0, 1.0, 1.0, 1.0, 1.0, 1.0, 1.0, 0.0, 1.0, 0.0, 1.0, 0.0, 1.0, 0.0, 1.0, 0.0, 1.0, 0.0, 1.0, 0.0, 1.0, 0.0, 1.0, 1.0, 1.0, 1.0, 1.0, 1.0, 1.0, 1.0, 1.0, 0.0, 1.0, 1.0, 1.0, 1.0, 1.0, 0.5, 1.0, 0.0, 1.0, 1.0, 1.0, 1.0, 1.0, 1.0, 1.0, 1.0, 1.0, 1.0, 1.0, 1.0, 1.0, 1.0, 1.0, 1.0, 1.0, 0.0, 1.0, 0.0, 1.0, 0.0, 1.0, 0.0, 1.0, 0.0, 1.0, 0.0, 1.0, 0.0, 1.0, 0.0, 1.0, 1.0, 1.0, 1.0, 1.0, 1.0, 1.0, 1.0, 1.0, 1.0, 1.0, 1.0, 1.0, 1.0, 1.0, 1.0, 1.0, 0.0, 1.0, 0.0, 1.0, 0.0, 1.0, 0.0, 1.0, 0.0, 1.0, 0.0, 1.0, 0.0, 1.0, 0.0, 1.0, 0.0, 1.0, 0.0, 1.0, 0.0, 1.0, 0.0, 1.0, 1.0, 1.0, 1.0, 1.0, 1.0, 1.0, 1.0, 1.0, 1.0, 1.0, 1.0, 1.0, 1.0, 1.0, 1.0, 1.0, 0.0, 1.0, 0.0, 1.0, 0.0, 1.0, 0.0, 1.0, 1.0, 1.0, 1.0, 1.0, 1.0, 1.0, 1.0, 0.0, 0.5, 0.0, 0.0, 0.0, 0.0, 0.0, 0.5, 1.0, 1.0, 1.0, 1.0, 1.0, 1.0, 1.0, 1.0, 1.0, 1.0, 1.0, 1.0, 1.0, 1.0, 1.0, 1.0, 0.0, 0.5, 0.0, 0.0, 0.0, 0.0, 0.0, 0.5, 1.0, 1.0, 1.0, 1.0, 1.0, 1.0, 1.0, 1.0, 1.0, 0.0, 1.0, 0.0, 1.0, 0.0, 1.0, 0.0, 1.0, 1.0, 1.0, 1.0, 1.0, 1.0, 1.0, 1.0, 1.0, 1.0, 1.0, 1.0, 1.0, 1.0, 1.0, 1.0, 1.0, 0.0, 1.0, 0.0, 1.0, 0.0, 1.0, 0.0, 1.0, 0.0, 1.0, 0.0, 1.0, 0.0, 1.0, 0.0, 1.0, 0.0, 1.0, 0.0, 1.0, 0.0, 1.0, 0.0, 1.0, 1.0, 1.0, 1.0, 1.0, 1.0, 1.0, 1.0, 1.0, 1.0, 1.0, 1.0, 1.0, 1.0, 1.0, 1.0, 1.0, 0.0, 1.0, 0.0, 1.0, 0.0, 1.0, 0.0, 1.0, 0.0, 1.0, 0.0, 1.0, 0.0, 1.0, 0.0, 1.0, 1.0, 1.0, 1.0, 1.0, 1.0, 1.0, 1.0, 1.0, 1.0, 1.0, 1.0, 1.0, 1.0, 1.0, 1.0, 1.0, 0.0, 1.0, 1.0, 1.0, 1.0, 1.0, 0.0, 1.0, 1.0, 1.0, 1.0, 1.0, 1.0, 1.0, 1.0, 1.0, 0.0, 1.0, 0.0, 1.0, 0.0, 1.0, 0.0, 1.0, 0.0, 1.0, 0.0, 1.0, 0.0, 1.0, 0.0, 1.0, 1.0, 1.0, 1.0, 1.0, 1.0, 1.0, 1.0, 1.0, 1.0, 1.0, 1.0, 1.0, 1.0, 1.0, 1.0, 1.0, 0.0, 1.0, 0.0, 1.0, 0.0, 1.0, 0.0, 1.0, 0.0, 1.0, 0.0, 1.0, 0.0, 1.0, 0.0, 1.0, 0.0, 1.0, 0.0, 1.0, 0.0, 1.0, 0.0, 1.0, 1.0, 1.0, 1.0, 1.0, 1.0, 1.0, 1.0, 1.0, 1.0, 1.0, 1.0, 1.0, 1.0, 1.0, 1.0, 1.0, 1.0, 1.0, 1.0, 1.0, 1.0, 1.0, 1.0, 1.0, 0.0, 1.0, 0.0, 1.0, 0.0, 1.0, 0.0, 1.0, 0.0, 1.0, 0.0, 1.0, 0.0, 1.0, 0.0, 1.0, 1.0, 1.0, 1.0, 1.0, 1.0, 1.0, 1.0, 1.0, 1.0, 1.0, 1.0, 1.0, 1.0, 1.0, 1.0, 1.0, 0.0, 1.0, 0.0, 1.0, 0.0, 1.0, 0.0, 1.0, 0.0, 1.0, 0.0, 1.0, 0.0, 1.0, 0.0, 1.0, 0.0, 1.0, 0.0, 1.0, 0.0, 1.0, 0.0, 1.0, 1.0, 1.0, 1.0, 1.0, 1.0, 1.0, 1.0, 0.5, 1.0, 0.0, 1.0, 0.0, 1.0, 0.5, 1.0, 1.0, 1.0, 1.0, 1.0, 1.0, 1.0, 1.0, 1.0, 1.0, 0.0, 1.0, 0.0, 1.0, 0.0, 1.0, 0.0, 1.0, 1.0, 1.0, 1.0, 1.0, 1.0, 1.0, 1.0, 1.0, 1.0, 1.0, 1.0, 1.0, 1.0, 1.0, 1.0, 1.0, 0.0, 1.0, 0.0, 1.0, 0.0, 1.0, 0.0, 0.5, 0.0, 1.0, 0.0, 1.0, 0.0, 0.5, 0.0, 1.0, 0.0, 1.0, 0.0, 1.0, 0.0, 1.0, 0.0, 1.0, 0.0, 1.0, 0.0, 1.0, 0.0, 1.0, 0.0, 0.5, 0.0, 1.0, 0.0, 1.0, 0.0, 0.5, 0.0, 0.5, 0.0, 1.0, 0.0, 1.0, 0.0, 0.5, 0.0, 1.0, 0.0, 1.0, 0.0, 1.0, 0.0, 1.0, 0.0, 0.0, 0.0, 0.0, 0.0, 0.0, 0.0, 0.0, 0.0, 0.0, 0.0, 0.0, 0.0, 0.0, 0.0, 0.0, 0.0, 1.0, 0.0, 1.0, 0.0, 1.0, 0.0, 1.0, 0.0, 0.0, 0.0, 0.0, 0.0, 0.0, 0.0, 0.0, 0.0, 0.5, 0.0, 0.0, 0.0, 0.0, 0.0, 0.5, 0.0, 0.5, 0.0, 1.0, 0.0, 1.0, 0.0, 0.5, 0.0, 0.5, 0.0, 0.0, 0.0, 0.0, 0.0, 0.5, 0.0, 0.5, 0.0, 1.0, 0.0, 1.0, 0.0, 0.5, 0.0, 1.0, 0.0, 1.0, 0.0, 1.0, 0.0, 1.0, 0.0, 1.0, 0.0, 1.0, 0.0, 1.0, 0.0, 1.0, 0.0, 1.0, 0.0, 1.0, 0.0, 1.0, 0.0, 1.0, 0.0, 0.0, 0.0, 0.0, 0.0, 0.0, 0.0, 0.0, 0.0, 0.5, 0.0, 0.0, 0.0, 0.0, 0.0, 0.5, 0.0, 0.0, 0.0, 0.0, 0.0, 0.0, 0.0, 0.0, 0.0, 0.0, 0.0, 0.0, 0.0, 0.0, 0.0, 0.0, 0.0, 0.5, 0.0, 0.0, 0.0, 0.0, 0.0, 0.5, 0.0, 0.5, 0.0, 1.0, 0.0, 1.0, 0.0, 0.5, 0.0, 0.5, 0.0, 1.0, 0.0, 1.0, 0.0, 0.5, 0.0, 0.5, 0.0, 0.0, 0.0, 0.0, 0.0, 0.5, 0.0, 0.5, 0.0, 1.0, 0.0, 1.0, 0.0, 0.5, 0.0, 1.0, 0.0, 1.0, 0.0, 1.0, 0.0, 1.0, 0.0, 0.0, 0.0, 0.0, 0.0, 0.0, 0.0, 0.0, 0.0, 1.0, 0.0, 1.0, 0.0, 1.0, 0.0, 1.0, 0.0, 0.0, 0.0, 0.0, 0.0, 0.0, 0.0, 0.0, 0.0, 0.5, 0.0, 0.0, 0.0, 0.0, 0.0, 0.5, 0.0, 0.5, 0.0, 1.0, 0.0, 1.0, 0.0, 0.5, 0.0, 0.5, 0.0, 0.0, 0.0, 0.0, 0.0, 0.5, 0.0, 0.5, 0.0, 1.0, 0.0, 1.0, 0.0, 0.5, 0.0, 1.0, 0.0, 1.0, 0.0, 1.0, 0.0, 1.0, 0.0, 1.0, 0.0, 1.0, 0.0, 1.0, 0.0, 1.0, 0.0, 1.0, 0.0, 1.0, 0.0, 1.0, 0.0, 1.0, 0.0, 1.0, 0.0, 1.0, 0.0, 1.0, 0.0, 1.0, 0.0, 1.0, 0.0, 1.0, 0.0, 1.0, 0.0, 1.0, 0.0, 1.0, 0.0, 1.0, 0.0, 1.0, 0.0, 1.0, 0.0, 1.0, 0.0, 1.0, 0.0, 1.0, 0.0, 1.0, 0.0, 1.0, 0.0, 1.0, 0.0, 1.0, 0.0, 1.0, 0.0, 1.0, 0.0, 1.0, 0.0, 1.0, 0.0, 1.0, 0.0, 1.0, 0.0, 1.0, 0.0, 1.0, 0.0, 1.0, 0.0, 1.0, 0.0, 1.0, 0.0, 1.0, 0.0, 1.0, 0.0, 1.0, 0.0, 1.0, 0.0, 1.0, 0.0, 1.0, 0.0, 1.0, 0.0, 1.0, 0.0, 1.0, 0.0, 1.0, 0.0, 1.0, 0.0, 1.0, 0.0, 1.0, 0.0, 1.0, 0.0, 1.0, 0.0, 1.0, 0.0, 1.0, 0.0, 1.0, 0.0, 1.0, 0.0, 1.0, 0.0, 1.0, 0.0, 1.0, 0.0, 1.0, 0.0, 1.0, 0.0, 1.0, 0.0, 1.0, 0.0, 1.0, 0.0, 1.0, 0.0, 1.0, 0.0, 1.0, 0.0, 1.0, 0.0, 1.0, 0.0, 1.0, 0.0, 1.0, 0.0, 1.0, 0.0, 1.0, 0.0, 1.0, 0.0, 1.0, 0.0, 1.0, 0.0, 1.0, 0.0, 1.0, 0.0, 1.0, 0.0, 1.0, 0.0, 1.0, 0.0, 1.0, 0.0, 1.0, 0.0, 1.0, 0.0, 1.0, 0.0, 1.0, 0.0, 1.0, 0.0, 1.0, 0.0, 1.0, 0.0, 1.0, 0.0, 1.0, 0.0, 1.0, 0.0, 1.0, 0.0, 1.0, 0.0, 1.0, 0.0, 1.0, 0.0, 1.0, 0.0, 1.0, 0.0, 1.0, 0.0, 1.0, 0.0, 1.0, 0.0, 1.0, 0.0, 1.0, 0.0, 1.0, 0.0, 1.0, 0.0, 1.0, 0.0, 1.0, 0.0, 1.0, 0.0, 1.0, 0.0, 1.0, 0.0, 1.0, 0.0, 1.0, 0.0, 1.0, 0.0, 1.0, 0.0, 1.0, 0.0, 1.0, 0.0, 1.0, 0.0, 1.0, 0.0, 1.0, 0.0, 1.0, 0.0, 1.0, 0.0, 1.0, 0.0, 1.0, 0.0, 1.0, 0.0, 1.0, 0.0, 1.0, 0.0, 1.0, 0.0, 0.0, 0.0, 0.0, 0.0, 0.0, 0.0, 0.0, 0.0, 0.0, 0.0, 0.0, 0.0, 0.0, 0.0, 0.0, 0.0, 0.0, 0.0, 0.0, 0.0, 0.0, 0.0, 0.0, 0.0, 0.0, 0.0, 0.0, 0.0, 0.0, 0.0, 0.0, 0.0, 0.0, 0.0, 0.0, 0.0, 1.0, 0.0, 1.0, 0.0, 1.0, 0.0, 1.0, 0.0, 1.0, 0.0, 1.0, 0.0, 1.0, 0.0, 1.0, 0.0, 1.0, 0.0, 1.0, 0.0, 1.0, 0.0, 1.0, 0.0, 1.0, 0.0, 1.0, 0.0, 1.0, 0.0, 1.0, 0.0, 1.0, 0.0, 1.0, 0.0, 1.0, 0.0, 1.0, 0.0, 1.0, 0.0, 1.0, 0.0, 1.0, 0.0, 1.0, 0.0, 1.0, 0.0, 1.0, 0.0, 1.0, 0.0, 1.0, 0.0, 1.0, 0.0, 1.0, 0.0, 1.0, 0.0, 1.0, 0.0, 1.0, 0.0, 1.0, 0.0, 1.0, 0.0, 1.0, 0.0, 1.0, 0.0, 1.0, 0.0, 1.0, 0.0, 1.0, 0.0, 1.0, 0.0, 1.0, 0.0, 1.0, 0.0, 1.0, 0.0, 1.0, 0.0, 1.0, 0.0, 1.0, 0.0, 1.0, 0.0, 1.0, 0.0, 1.0, 0.0, 1.0, 0.0, 1.0, 0.0, 1.0, 0.0, 1.0, 0.0, 1.0, 0.0, 1.0, 0.0, 1.0, 0.0, 1.0, 0.0, 1.0, 0.0, 1.0, 0.0, 1.0, 0.0, 1.0, 0.0, 1.0, 0.0, 1.0, 0.0, 1.0, 0.0, 1.0, 0.0, 1.0, 0.0, 1.0, 0.0, 1.0, 1.0, 1.0, 1.0, 1.0, 1.0, 1.0, 1.0, 1.0, 1.0, 1.0, 1.0, 1.0, 1.0, 1.0, 1.0, 1.0, 0.0, 1.0, 0.0, 1.0, 0.0, 1.0, 0.0, 1.0, 0.5, 1.0, 0.0, 1.0, 0.0, 1.0, 0.5, 0.0, 0.0, 0.5, 0.0, 0.5, 0.0, 0.0, 0.0, 1.0, 0.0, 0.5, 0.0, 0.5, 0.0, 1.0, 0.0, 0.0, 0.0, 0.5, 0.0, 0.5, 0.0, 0.0, 0.0, 1.0, 0.0, 0.5, 0.0, 0.5, 0.0, 1.0, 0.0, 0.0, 0.0, 0.5, 0.0, 0.5, 0.0, 0.0, 0.0, 1.0, 0.0, 0.5, 0.0, 0.5, 0.0, 1.0, 0.0, 0.0, 0.0, 0.5, 0.0, 0.5, 0.0, 0.0, 0.0, 0.0, 0.0, 0.5, 0.0, 0.5, 0.0, 0.0, 0.0, 1.0, 0.0, 0.5, 0.0, 0.5, 0.0, 1.0, 0.0, 1.0, 0.0, 0.5, 0.0, 0.5, 0.0, 1.0, 0.0, 0.0, 0.0, 0.5, 0.0, 0.5, 0.0, 0.0, 0.0, 1.0, 0.0, 0.5, 0.0, 0.5, 0.0, 1.0, 0.0, 0.0, 0.0, 0.5, 0.0, 0.5, 0.0, 0.0, 0.0, 1.0, 0.0, 0.5, 0.0, 0.5, 0.0, 1.0, 0.0, 0.0, 0.0, 0.5, 0.0, 0.5, 0.0, 0.0, 0.0, 0.0, 0.0, 0.5, 0.0, 0.5, 0.0, 0.0, 0.0, 0.0, 0.0, 0.5, 0.0, 0.5, 0.0, 0.0, 0.0, 1.0, 1.0, 0.5, 1.0, 0.5, 1.0, 1.0, 1.0, 1.0, 1.0, 0.5, 1.0, 0.5, 1.0, 1.0, 1.0, 1.0, 0.0, 0.5, 0.0, 0.5, 0.0, 1.0, 0.0, 0.0, 0.5, 0.5, 0.5, 0.5, 1.0, 0.0, 1.0, 0.0, 0.0, 0.5, 0.0, 0.5, 0.5, 0.0, 0.5, 1.0, 1.0, 1.0, 0.5, 1.0, 0.5, 1.0, 1.0, 0.0, 1.0, 0.0, 1.0, 0.0, 1.0, 0.0, 1.0, 0.0, 1.0, 0.0, 0.5, 0.0, 0.5, 0.0, 1.0, 1.0, 1.0, 1.0, 0.5, 1.0, 0.5, 1.0, 1.0, 1.0, 1.0, 1.0, 0.5, 1.0, 0.5, 1.0, 1.0, 1.0, 1.0, 1.0, 0.5, 1.0, 0.5, 1.0, 1.0, 1.0, 1.0, 1.0, 0.5, 1.0, 0.5, 1.0, 1.0, 1.0, 1.0, 1.0, 0.5, 1.0, 0.5, 1.0, 1.0, 1.0, 1.0, 1.0, 0.5, 1.0, 0.5, 1.0, 1.0, 1.0, 1.0, 1.0, 0.5, 1.0, 0.5, 1.0, 1.0, 1.0, 0.5, 1.0, 0.5, 1.0, 0.5, 1.0, 0.5, 1.0, 1.0, 1.0, 0.5, 1.0, 0.5, 1.0, 1.0, 1.0, 1.0, 1.0, 0.5, 1.0, 0.5, 1.0, 1.0, 1.0, 1.0, 1.0, 0.5, 1.0, 0.5, 1.0, 1.0, 1.0, 1.0, 1.0, 0.5, 1.0, 0.5, 1.0, 1.0, 1.0, 1.0, 1.0, 0.5, 1.0, 0.5, 1.0, 1.0, 1.0, 1.0, 1.0, 0.5, 1.0, 0.5, 1.0, 1.0, 1.0, 1.0, 1.0, 0.5, 1.0, 0.5, 1.0, 1.0, 1.0, 1.0, 1.0, 0.5, 1.0, 0.5, 1.0, 1.0, 1.0, 1.0, 1.0, 0.5, 1.0, 0.5, 1.0, 1.0, 1.0, 1.0, 1.0, 0.5, 1.0, 0.5, 1.0, 1.0, 1.0, 1.0, 1.0, 0.5, 1.0, 0.5, 1.0, 1.0, 1.0, 1.0, 1.0, 0.5, 1.0, 0.5, 1.0, 1.0, 0.5, 0.0, 1.0, 0.0, 1.0, 0.5, 0.5, 0.5, 0.0, 1.0, 0.0, 1.0, 0.0, 1.0, 0.0, 1.0, 0.0, 0.5, 0.0, 1.0, 0.0, 1.0, 0.0, 0.5, 0.0, 0.5, 0.0, 0.5, 0.0, 0.5, 0.0, 0.5, 0.0, 1.0, 0.0, 1.0, 0.0, 1.0, 0.0, 1.0, 0.0, 0.5, 0.0, 0.5, 0.0, 0.5, 0.0, 0.5, 0.0, 0.5, 0.0, 1.0, 0.0, 1.0, 0.0, 0.5, 0.0, 0.5, 0.0, 0.5, 0.0, 0.5, 0.0, 0.5, 0.0, 0.5, 0.0, 0.5, 0.0, 0.5, 0.0, 0.5, 0.0, 0.5, 0.0, 1.0, 0.0, 1.0, 0.0, 0.5, 0.0, 0.5, 0.0, 0.5, 0.0, 0.5, 0.0, 0.5, 0.0, 0.5, 0.0, 1.0, 0.0, 1.0, 0.0, 0.5, 0.0, 1.0, 0.0, 1.0, 0.0, 1.0, 0.0, 1.0, 0.0, 1.0, 0.0, 1.0, 0.0, 1.0, 0.0, 1.0, 0.0, 0.5, 0.0, 1.0, 0.0, 1.0, 0.0, 0.5, 0.0, 1.0, 0.0, 1.0, 0.0, 1.0, 0.0, 1.0, 0.0, 1.0, 0.0, 1.0, 0.0, 1.0, 0.0, 1.0, 0.0, 0.5, 0.0, 0.5, 0.0, 0.5, 0.0, 0.5, 0.0, 0.5, 0.0, 1.0, 0.0, 1.0, 0.0, 0.5, 0.0, 1.0, 0.0, 1.0, 0.0, 1.0, 0.0, 1.0, 0.0, 1.0, 0.0, 1.0, 0.0, 1.0, 0.0, 1.0, 0.0, 0.5, 0.0, 0.5, 0.0, 0.5, 0.0, 0.5, 0.0, 0.5, 0.0, 1.0, 0.0, 1.0, 0.0, 0.5, 0.0, 0.5, 0.0, 0.5, 0.0, 0.5, 0.0, 0.5, 0.0, 0.5, 0.0, 0.5, 0.0, 0.5, 0.0, 0.5, 0.0, 0.5, 0.0, 1.0, 0.0, 1.0, 0.0, 0.5, 0.0, 0.5, 0.0, 1.0, 0.0, 1.0, 0.0, 0.5, 0.0, 1.0, 0.0, 1.0, 0.0, 1.0, 0.0, 1.0, 0.0, 0.5, 0.0, 0.5, 0.0, 0.5, 0.0, 0.5, 0.0, 1.0, 0.0, 1.0, 0.0, 1.0, 0.0, 1.0, 0.0, 0.5, 0.0, 0.5, 0.0, 0.5, 0.0, 0.5, 0.0, 0.5, 0.0, 1.0, 0.0, 1.0, 0.0, 0.5, 0.0, 1.0, 0.0, 0.5, 0.0, 0.5, 0.0, 1.0, 0.0, 0.5, 0.0, 1.0, 0.0, 1.0, 0.0, 0.5, 0.0, 1.0, 0.0, 1.0, 0.0, 1.0, 0.0, 1.0, 1.0, 1.0, 1.0, 1.0, 1.0, 1.0, 1.0, 1.0, 1.0, 1.0, 1.0, 1.0, 1.0, 1.0, 1.0, 1.0, 1.0, 1.0, 1.0, 1.0, 1.0, 1.0, 1.0, 1.0, 1.0, 1.0, 1.0, 1.0, 1.0, 1.0, 1.0, 1.0, 1.0, 1.0, 1.0, 1.0, 1.0, 1.0, 1.0, 1.0, 1.0, 1.0, 1.0, 1.0, 1.0, 1.0, 1.0, 1.0, 1.0, 1.0, 1.0, 1.0, 1.0, 1.0, 1.0, 1.0, 1.0, 1.0, 1.0, 1.0, 1.0, 1.0, 1.0, 1.0, 1.0, 1.0, 1.0, 1.0, 1.0, 1.0, 1.0, 1.0, 1.0, 1.0, 1.0, 1.0, 1.0, 1.0, 1.0, 1.0, 1.0, 1.0, 1.0, 1.0, 1.0, 1.0, 1.0, 1.0, 1.0, 1.0, 1.0, 1.0, 1.0, 1.0, 1.0, 1.0, 1.0, 0.5, 1.0, 0.5, 1.0, 0.5, 1.0, 0.5, 1.0, 1.0, 1.0, 0.5, 1.0, 0.5, 1.0, 1.0, 1.0, 1.0, 1.0, 1.0, 1.0, 1.0, 1.0, 1.0, 1.0, 0.5, 1.0, 1.0, 1.0, 1.0, 1.0, 0.5, 1.0, 1.0, 1.0, 1.0, 1.0, 1.0, 1.0, 1.0, 1.0, 0.5, 1.0, 1.0, 1.0, 1.0, 1.0, 0.5, 1.0, 1.0, 1.0, 1.0, 1.0, 1.0, 1.0, 1.0, 1.0, 1.0, 1.0, 0.5, 1.0, 0.5, 1.0, 1.0, 1.0, 1.0, 1.0, 0.5, 1.0, 0.5, 1.0, 1.0, 1.0, 1.0, 1.0, 0.5, 1.0, 0.5, 1.0, 1.0, 1.0, 0.5, 1.0, 0.5, 1.0, 0.5, 1.0, 0.5, 1.0, 0.5, 1.0, 1.0, 1.0, 1.0, 1.0, 0.5, 0.5, 0.5, 0.5, 1.0, 1.0, 1.0, 1.0, 0.5, 1.0, 0.5, 1.0, 0.5, 1.0, 0.0, 1.0, 0.0, 1.0, 0.5, 1.0, 0.5, 1.0, 0.0, 1.0, 0.0, 1.0, 0.5, 1.0, 0.5, 1.0, 0.0, 1.0, 0.0, 1.0, 0.5, 1.0, 0.5, 1.0, 0.0, 1.0, 0.0, 1.0, 0.5, 1.0, 0.5, 1.0, 0.0, 1.0, 0.0, 1.0, 0.5, 1.0, 0.5, 1.0, 0.0, 1.0, 0.0, 1.0, 0.5, 1.0, 0.5, 1.0, 0.0, 1.0, 0.0, 1.0, 0.5, 1.0, 0.5, 1.0, 0.0, 1.0, 0.0, 1.0, 0.5, 1.0, 0.5, 1.0, 0.0, 1.0, 0.0, 1.0, 0.5, 1.0, 0.5, 1.0, 0.0, 1.0, 0.0, 1.0, 0.5, 1.0, 0.5, 1.0, 0.0, 1.0, 0.0, 1.0, 0.5, 1.0, 0.5, 1.0, 0.0, 1.0, 0.0, 1.0, 0.5, 1.0, 0.5, 1.0, 0.0, 1.0, 0.0, 1.0, 0.5, 1.0, 0.5, 1.0, 0.0, 1.0, 0.0, 1.0, 0.5, 1.0, 0.5, 1.0, 0.0, 1.0, 0.0, 1.0, 0.5, 1.0, 0.5, 1.0, 0.0, 1.0, 0.0, 1.0, 0.5, 1.0, 0.5, 1.0, 0.0, 1.0, 0.0, 1.0, 0.5, 1.0, 0.5, 1.0, 0.0, 1.0, 0.0, 1.0, 0.5, 1.0, 0.5, 1.0, 0.0, 1.0, 0.0, 1.0, 0.5, 1.0, 0.5, 1.0, 0.0, 1.0, 0.0, 1.0, 0.0, 1.0, 0.0, 1.0, 0.0, 1.0, 0.0, 1.0, 0.0, 1.0, 0.0, 1.0, 0.0, 1.0, 0.0, 0.5, 0.0, 0.5, 0.0, 0.0, 0.0, 0.0, 0.0, 1.0, 0.0, 1.0, 0.0, 1.0, 0.0, 1.0, 0.0, 1.0, 1.0, 1.0, 1.0, 1.0, 1.0, 1.0, 1.0, 1.0, 1.0, 1.0, 1.0, 1.0, 1.0, 1.0, 1.0, 1.0, 0.0, 1.0, 0.0, 1.0, 0.0, 1.0, 0.0, 1.0, 1.0, 1.0, 1.0, 1.0, 1.0, 1.0, 1.0, 0.5, 1.0, 0.5, 1.0, 0.0, 1.0, 0.0, 1.0, 1.0, 1.0, 1.0, 1.0, 1.0, 1.0, 1.0, 1.0, 1.0, 0.0, 1.0, 0.0, 1.0, 0.0, 1.0, 0.0, 1.0, 0.0, 1.0, 0.0, 1.0, 0.0, 1.0, 0.0, 1.0, 0.0, 1.0, 0.0, 1.0, 0.0, 1.0, 0.0, 1.0, 1.0, 1.0, 1.0, 1.0, 1.0, 1.0, 1.0, 1.0, 1.0, 1.0, 1.0, 1.0, 1.0, 1.0, 1.0, 1.0, 0.0, 1.0, 0.0, 1.0, 0.0, 1.0, 0.0, 1.0, 0.0, 1.0, 0.0, 1.0, 0.0, 1.0, 0.0, 1.0, 1.0, 1.0, 1.0, 1.0, 1.0, 1.0, 1.0, 1.0, 1.0, 1.0, 1.0, 1.0, 1.0, 1.0, 1.0, 1.0, 1.0, 1.0, 1.0, 1.0, 1.0, 1.0, 1.0, 1.0, 0.0, 1.0, 0.0, 1.0, 0.0, 1.0, 0.0, 1.0, 0.0, 1.0, 0.0, 1.0, 0.0, 1.0, 0.0, 1.0, 0.0, 1.0, 0.0, 1.0, 0.0, 1.0, 0.0, 1.0, 1.0, 1.0, 1.0, 1.0, 1.0, 1.0, 1.0, 1.0, 1.0, 1.0, 1.0, 1.0, 1.0, 1.0, 1.0, 1.0, 0.0, 1.0, 0.0, 1.0, 0.0, 1.0, 0.0, 1.0, 0.0, 1.0, 0.0, 1.0, 0.0, 1.0, 0.0, 1.0, 1.0, 1.0, 1.0, 1.0, 1.0, 1.0, 1.0, 1.0, 0.0, 1.0, 0.0, 1.0, 0.5, 1.0, 1.0, 1.0, 1.0, 1.0, 1.0, 1.0, 1.0, 1.0, 1.0, 1.0, 1.0, 1.0, 1.0, 1.0, 1.0, 1.0, 1.0, 1.0, 1.0, 1.0, 0.0, 1.0, 0.0, 1.0, 0.0, 1.0, 0.0, 1.0, 0.0, 1.0, 0.0, 1.0, 0.0, 1.0, 0.0, 1.0, 1.0, 1.0, 1.0, 1.0, 1.0, 1.0, 1.0, 1.0, 1.0, 1.0, 1.0, 1.0, 1.0, 1.0, 1.0, 1.0, 0.0, 1.0, 0.0, 1.0, 0.0, 1.0, 0.0, 1.0, 0.0, 1.0, 0.0, 1.0, 0.0, 1.0, 0.0, 1.0, 0.0, 1.0, 0.0, 1.0, 0.0, 1.0, 0.0, 1.0, 1.0, 1.0, 1.0, 1.0, 1.0, 1.0, 1.0, 1.0, 1.0, 1.0, 1.0, 1.0, 1.0, 1.0, 1.0, 1.0, 0.0, 1.0, 0.0, 1.0, 0.0, 1.0, 0.0, 1.0, 1.0, 1.0, 1.0, 1.0, 1.0, 1.0, 1.0, 0.0, 0.5, 0.0, 0.5, 0.0, 0.0, 0.0, 0.0, 1.0, 1.0, 1.0, 1.0, 1.0, 1.0, 1.0, 1.0, 1.0, 1.0, 1.0, 1.0, 1.0, 1.0, 1.0, 1.0, 0.0, 0.5, 0.0, 0.5, 0.0, 0.0, 0.0, 0.0, 1.0, 1.0, 1.0, 1.0, 1.0, 1.0, 1.0, 1.0, 1.0, 0.0, 1.0, 0.0, 1.0, 0.0, 1.0, 0.0, 1.0, 1.0, 1.0, 1.0, 1.0, 1.0, 1.0, 1.0, 1.0, 1.0, 1.0, 1.0, 1.0, 1.0, 1.0, 1.0, 1.0, 0.0, 1.0, 0.0, 1.0, 0.0, 1.0, 0.0, 1.0, 0.0, 1.0, 0.0, 1.0, 0.0, 1.0, 0.0, 1.0, 0.0, 1.0, 0.0, 1.0, 0.0, 1.0, 0.0, 1.0, 1.0, 1.0, 1.0, 1.0, 1.0, 1.0, 1.0, 1.0, 1.0, 1.0, 1.0, 1.0, 1.0, 1.0, 1.0, 1.0, 0.0, 1.0, 0.0, 1.0, 0.0, 1.0, 0.0, 1.0, 0.0, 1.0, 0.0, 1.0, 0.0, 1.0, 0.0, 1.0, 1.0, 1.0, 1.0, 1.0, 1.0, 1.0, 1.0, 1.0, 1.0, 1.0, 1.0, 1.0, 1.0, 1.0, 1.0, 1.0, 0.0, 1.0, 0.0, 1.0, 1.0, 1.0, 1.0, 1.0, 1.0, 1.0, 1.0, 1.0, 1.0, 1.0, 1.0, 1.0, 0.0, 1.0, 0.0, 1.0, 0.0, 1.0, 0.0, 1.0, 0.0, 1.0, 0.0, 1.0, 0.0, 1.0, 0.0, 1.0, 1.0, 1.0, 1.0, 1.0, 1.0, 1.0, 1.0, 1.0, 1.0, 1.0, 1.0, 1.0, 1.0, 1.0, 1.0, 1.0, 0.0, 1.0, 0.0, 1.0, 0.0, 1.0, 0.0, 1.0, 0.0, 1.0, 0.0, 1.0, 0.0, 1.0, 0.0, 1.0, 0.0, 1.0, 0.0, 1.0, 0.0, 1.0, 0.0, 1.0, 1.0, 1.0, 1.0, 1.0, 1.0, 1.0, 1.0, 1.0, 1.0, 1.0, 1.0, 1.0, 1.0, 1.0, 1.0, 1.0, 1.0, 1.0, 1.0, 1.0, 1.0, 1.0, 1.0, 1.0, 0.0, 1.0, 0.0, 1.0, 0.0, 1.0, 0.0, 1.0, 0.0, 1.0, 0.0, 1.0, 0.0, 1.0, 0.0, 1.0, 1.0, 1.0, 1.0, 1.0, 1.0, 1.0, 1.0, 1.0, 1.0, 1.0, 1.0, 1.0, 1.0, 1.0, 1.0, 1.0, 0.0, 1.0, 0.0, 1.0, 0.0, 1.0, 0.0, 1.0, 0.0, 1.0, 0.0, 1.0, 0.0, 1.0, 0.0, 1.0, 0.0, 1.0, 0.0, 1.0, 0.0, 1.0, 0.0, 1.0, 1.0, 1.0, 1.0, 1.0, 1.0, 1.0, 1.0, 0.5, 1.0, 0.5, 1.0, 0.0, 1.0, 0.0, 1.0, 1.0, 1.0, 1.0, 1.0, 1.0, 1.0, 1.0, 1.0, 1.0, 0.0, 1.0, 0.0, 1.0, 0.0, 1.0, 0.0, 1.0, 1.0, 1.0, 1.0, 1.0, 1.0, 1.0, 1.0, 1.0, 1.0, 1.0, 1.0, 1.0, 1.0, 1.0, 1.0, 1.0, 0.0, 1.0, 0.0, 1.0, 0.0, 1.0, 0.0, 0.5, 0.0, 0.5, 0.0, 1.0, 0.0, 1.0, 0.0, 1.0, 0.0, 1.0, 0.0, 1.0, 0.0, 1.0, 0.0, 1.0, 0.0, 1.0, 0.0, 1.0, 0.0, 1.0, 0.0, 0.5, 0.0, 0.5, 0.0, 1.0, 0.0, 1.0, 0.0, 0.5, 0.0, 0.5, 0.0, 1.0, 0.0, 1.0, 0.0, 1.0, 0.0, 1.0, 0.0, 1.0, 0.0, 1.0, 0.0, 0.0, 0.0, 0.0, 0.0, 0.0, 0.0, 0.0, 0.0, 0.0, 0.0, 0.0, 0.0, 0.0, 0.0, 0.0, 0.0, 1.0, 0.0, 1.0, 0.0, 1.0, 0.0, 1.0, 0.0, 0.0, 0.0, 0.0, 0.0, 0.0, 0.0, 0.0, 0.0, 0.5, 0.0, 0.5, 0.0, 0.0, 0.0, 0.0, 0.0, 0.5, 0.0, 0.5, 0.0, 1.0, 0.0, 1.0, 0.0, 0.5, 0.0, 0.5, 0.0, 0.0, 0.0, 0.0, 0.0, 0.5, 0.0, 0.5, 0.0, 1.0, 0.0, 1.0, 0.0, 1.0, 0.0, 1.0, 0.0, 1.0, 0.0, 1.0, 0.0, 1.0, 0.0, 1.0, 0.0, 1.0, 0.0, 1.0, 0.0, 1.0, 0.0, 1.0, 0.0, 1.0, 0.0, 1.0, 0.0, 0.0, 0.0, 0.0, 0.0, 0.0, 0.0, 0.0, 0.0, 0.5, 0.0, 0.5, 0.0, 0.0, 0.0, 0.0, 0.0, 0.0, 0.0, 0.0, 0.0, 0.0, 0.0, 0.0, 0.0, 0.0, 0.0, 0.0, 0.0, 0.0, 0.0, 0.0, 0.0, 0.5, 0.0, 0.5, 0.0, 0.0, 0.0, 0.0, 0.0, 0.5, 0.0, 0.5, 0.0, 1.0, 0.0, 1.0, 0.0, 0.5, 0.0, 0.5, 0.0, 1.0, 0.0, 1.0, 0.0, 0.5, 0.0, 0.5, 0.0, 0.0, 0.0, 0.0, 0.0, 0.5, 0.0, 0.5, 0.0, 1.0, 0.0, 1.0, 0.0, 1.0, 0.0, 1.0, 0.0, 1.0, 0.0, 1.0, 0.0, 0.0, 0.0, 0.0, 0.0, 0.0, 0.0, 0.0, 0.0, 1.0, 0.0, 1.0, 0.0, 1.0, 0.0, 1.0, 0.0, 0.0, 0.0, 0.0, 0.0, 0.0, 0.0, 0.0, 0.0, 0.5, 0.0, 0.5, 0.0, 0.0, 0.0, 0.0, 0.0, 0.5, 0.0, 0.5, 0.0, 1.0, 0.0, 1.0, 0.0, 0.5, 0.0, 0.5, 0.0, 0.0, 0.0, 0.0, 0.0, 0.5, 0.0, 0.5, 0.0, 1.0, 0.0, 1.0, 0.0, 1.0, 0.0, 1.0, 0.0, 1.0, 0.0, 1.0, 0.0, 1.0, 0.0, 1.0, 0.0, 1.0, 0.0, 1.0, 0.0, 1.0, 0.0, 1.0, 0.0, 1.0, 0.0, 1.0, 0.0, 1.0, 0.0, 1.0, 0.0, 1.0, 0.0, 1.0, 0.0, 1.0, 0.0, 1.0, 0.0, 1.0, 0.0, 1.0, 0.0, 1.0, 0.0, 1.0, 0.0, 1.0, 0.0, 1.0, 0.0, 1.0, 0.0, 1.0, 0.0, 1.0, 0.0, 1.0, 0.0, 1.0, 0.0, 1.0, 0.0, 1.0, 0.0, 1.0, 0.0, 1.0, 0.0, 1.0, 0.0, 1.0, 0.0, 1.0, 0.0, 1.0, 0.0, 1.0, 0.0, 1.0, 0.0, 1.0, 0.0, 1.0, 0.0, 1.0, 0.0, 1.0, 0.0, 1.0, 0.0, 1.0, 0.0, 1.0, 0.0, 1.0, 0.0, 1.0, 0.0, 1.0, 0.0, 1.0, 0.0, 1.0, 0.0, 1.0, 0.0, 1.0, 0.0, 1.0, 0.0, 1.0, 0.0, 1.0, 0.0, 1.0, 0.0, 1.0, 0.0, 1.0, 0.0, 1.0, 0.0, 1.0, 0.0, 1.0, 0.0, 1.0, 0.0, 1.0, 0.0, 1.0, 0.0, 1.0, 0.0, 1.0, 0.0, 1.0, 0.0, 1.0, 0.0, 1.0, 0.0, 1.0, 0.0, 1.0, 0.0, 1.0, 0.0, 1.0, 0.0, 1.0, 0.0, 1.0, 0.0, 1.0, 0.0, 1.0, 0.0, 1.0, 0.0, 1.0, 0.0, 1.0, 0.0, 1.0, 0.0, 1.0, 0.0, 1.0, 0.0, 1.0, 0.0, 1.0, 0.0, 1.0, 0.0, 1.0, 0.0, 1.0, 0.0, 1.0, 0.0, 1.0, 0.0, 1.0, 0.0, 1.0, 0.0, 1.0, 0.0, 1.0, 0.0, 1.0, 0.0, 1.0, 0.0, 1.0, 0.0, 1.0, 0.0, 1.0, 0.0, 1.0, 0.0, 1.0, 0.0, 1.0, 0.0, 1.0, 0.0, 1.0, 0.0, 1.0, 0.0, 1.0, 0.0, 1.0, 0.0, 1.0, 0.0, 1.0, 0.0, 1.0, 0.0, 1.0, 0.0, 1.0, 0.0, 1.0, 0.0, 1.0, 0.0, 1.0, 0.0, 1.0, 0.0, 1.0, 0.0, 1.0, 0.0, 1.0, 0.0, 1.0, 0.0, 1.0, 0.0, 1.0, 0.0, 1.0, 0.0, 1.0, 0.0, 1.0, 0.0, 1.0, 0.0, 1.0, 0.0, 1.0, 0.0, 1.0, 0.0, 1.0, 0.0, 1.0, 0.0, 0.0, 0.0, 0.0, 0.0, 0.0, 0.0, 0.0, 0.0, 0.0, 0.0, 0.0, 0.0, 0.0, 0.0, 0.0, 0.0, 0.0, 0.0, 0.0, 0.0, 0.0, 0.0, 0.0, 0.0, 0.0, 0.0, 0.0, 0.0, 0.0, 0.0, 0.0, 0.0, 0.0, 0.0, 0.0, 0.0, 1.0, 0.0, 1.0, 0.0, 1.0, 0.0, 1.0, 0.0, 1.0, 0.0, 1.0, 0.0, 1.0, 0.0, 1.0, 0.0, 1.0, 0.0, 1.0, 0.0, 1.0, 0.0, 1.0, 0.0, 1.0, 0.0, 1.0, 0.0, 1.0, 0.0, 1.0, 0.0, 1.0, 0.0, 1.0, 0.0, 1.0, 0.0, 1.0, 0.0, 1.0, 0.0, 1.0, 0.0, 1.0, 0.0, 1.0, 0.0, 1.0, 0.0, 1.0, 0.0, 1.0, 0.0, 1.0, 0.0, 1.0, 0.0, 1.0, 0.0, 1.0, 0.0, 1.0, 0.0, 1.0, 0.0, 1.0, 0.0, 1.0, 0.0, 1.0, 0.0, 1.0, 0.0, 1.0, 0.0, 1.0, 0.0, 1.0, 0.0, 1.0, 0.0, 1.0, 0.0, 1.0, 0.0, 1.0, 0.0, 1.0, 0.0, 1.0, 0.0, 1.0, 0.0, 1.0, 0.0, 1.0, 0.0, 1.0, 0.0, 1.0, 0.0, 1.0, 0.0, 1.0, 0.0, 1.0, 0.0, 1.0, 0.0, 1.0, 0.0, 1.0, 0.0, 1.0, 0.0, 1.0, 0.0, 1.0, 0.0, 1.0, 0.0, 1.0, 0.0, 1.0, 0.0, 1.0, 0.0, 1.0, 0.0, 1.0, 0.0, 1.0, 0.0, 1.0, 0.0, 1.0, 1.0, 1.0, 1.0, 1.0, 1.0, 1.0, 1.0, 1.0, 1.0, 1.0, 1.0, 1.0, 1.0, 1.0, 1.0, 1.0, 0.0, 1.0, 0.0, 1.0, 0.0, 1.0, 0.0, 1.0, 0.5, 1.0, 0.5, 1.0, 0.0, 1.0, 0.0, 0.0, 0.0, 0.0, 0.0, 0.5, 0.0, 0.5, 0.0, 1.0, 0.0, 1.0, 0.0, 0.5, 0.0, 0.5, 0.0, 0.0, 0.0, 0.0, 0.0, 0.5, 0.0, 0.5, 0.0, 1.0, 0.0, 1.0, 0.0, 0.5, 0.0, 0.5, 0.0, 0.0, 0.0, 0.0, 0.0, 0.5, 0.0, 0.5, 0.0, 1.0, 0.0, 1.0, 0.0, 0.5, 0.0, 0.5, 0.0, 0.0, 0.0, 0.0, 0.0, 0.5, 0.0, 0.5, 0.0, 0.0, 0.0, 0.0, 0.0, 0.5, 0.0, 0.5, 0.0, 1.0, 0.0, 1.0, 0.0, 0.5, 0.0, 0.5, 0.0, 1.0, 0.0, 1.0, 0.0, 0.5, 0.0, 0.5, 0.0, 0.0, 0.0, 0.0, 0.0, 0.5, 0.0, 0.5, 0.0, 1.0, 0.0, 1.0, 0.0, 0.5, 0.0, 0.5, 0.0, 0.0, 0.0, 0.0, 0.0, 0.5, 0.0, 0.5, 0.0, 1.0, 0.0, 1.0, 0.0, 0.5, 0.0, 0.5, 0.0, 0.0, 0.0, 0.0, 0.0, 0.5, 0.0, 0.5, 0.0, 0.0, 0.0, 0.0, 0.0, 0.5, 0.0, 0.5, 0.0, 0.0, 0.0, 0.0, 0.0, 0.5, 0.0, 0.5, 0.0, 1.0, 1.0, 1.0, 1.0, 0.5, 1.0, 0.5, 1.0, 1.0, 1.0, 1.0, 1.0, 0.5, 1.0, 0.5, 1.0, 1.0, 0.0, 1.0, 0.0, 0.5, 0.0, 0.5, 0.0, 0.0, 0.5, 0.0, 1.0, 0.5, 1.0, 0.5, 0.5, 0.0, 0.0, 0.0, 0.5, 0.5, 0.5, 0.5, 0.0, 1.0, 1.0, 1.0, 1.0, 1.0, 0.5, 1.0, 0.5, 0.0, 1.0, 0.0, 1.0, 0.0, 1.0, 0.0, 1.0, 0.0, 1.0, 0.0, 1.0, 0.0, 0.5, 0.0, 0.5, 1.0, 1.0, 1.0, 1.0, 1.0, 0.5, 1.0, 0.5, 1.0, 1.0, 1.0, 1.0, 1.0, 0.5, 1.0, 0.5, 1.0, 1.0, 1.0, 1.0, 1.0, 0.5, 1.0, 0.5, 1.0, 1.0, 1.0, 1.0, 1.0, 0.5, 1.0, 0.5, 1.0, 1.0, 1.0, 1.0, 1.0, 0.5, 1.0, 0.5, 1.0, 1.0, 1.0, 1.0, 1.0, 0.5, 1.0, 0.5, 1.0, 1.0, 1.0, 1.0, 1.0, 0.5, 1.0, 0.5, 1.0, 0.5, 1.0, 0.5, 1.0, 0.5, 1.0, 0.5, 1.0, 1.0, 1.0, 1.0, 1.0, 0.5, 1.0, 0.5, 1.0, 1.0, 1.0, 1.0, 1.0, 0.5, 1.0, 0.5, 1.0, 1.0, 1.0, 1.0, 1.0, 0.5, 1.0, 0.5, 1.0, 1.0, 1.0, 1.0, 1.0, 0.5, 1.0, 0.5, 1.0, 1.0, 1.0, 1.0, 1.0, 0.5, 1.0, 0.5, 1.0, 1.0, 1.0, 1.0, 1.0, 0.5, 1.0, 0.5, 1.0, 1.0, 1.0, 1.0, 1.0, 0.5, 1.0, 0.5, 1.0, 1.0, 1.0, 1.0, 1.0, 0.5, 1.0, 0.5, 1.0, 1.0, 1.0, 1.0, 1.0, 0.5, 1.0, 0.5, 1.0, 1.0, 1.0, 1.0, 1.0, 0.5, 1.0, 0.5, 1.0, 1.0, 1.0, 1.0, 1.0, 0.5, 1.0, 0.5, 1.0, 1.0, 1.0, 1.0, 1.0, 0.5, 1.0, 0.5, 0.5, 0.0, 0.5, 0.5, 1.0, 0.5, 1.0, 0.0, 0.0, 1.0, 0.0, 1.0, 0.0, 1.0, 0.0, 1.0, 0.0, 0.5, 0.0, 0.5, 0.0, 1.0, 0.0, 1.0, 0.0, 0.5, 0.0, 0.5, 0.0, 0.5, 0.0, 0.5, 0.0, 1.0, 0.0, 1.0, 0.0, 1.0, 0.0, 1.0, 0.0, 0.5, 0.0, 0.5, 0.0, 0.5, 0.0, 0.5, 0.0, 0.5, 0.0, 0.5, 0.0, 1.0, 0.0, 1.0, 0.0, 0.5, 0.0, 0.5, 0.0, 0.5, 0.0, 0.5, 0.0, 0.5, 0.0, 0.5, 0.0, 0.5, 0.0, 0.5, 0.0, 0.5, 0.0, 0.5, 0.0, 1.0, 0.0, 1.0, 0.0, 0.5, 0.0, 0.5, 0.0, 0.5, 0.0, 0.5, 0.0, 0.5, 0.0, 0.5, 0.0, 1.0, 0.0, 1.0, 0.0, 1.0, 0.0, 1.0, 0.0, 1.0, 0.0, 1.0, 0.0, 1.0, 0.0, 1.0, 0.0, 1.0, 0.0, 1.0, 0.0, 0.5, 0.0, 0.5, 0.0, 1.0, 0.0, 1.0, 0.0, 1.0, 0.0, 1.0, 0.0, 1.0, 0.0, 1.0, 0.0, 0.5, 0.0, 0.5, 0.0, 1.0, 0.0, 1.0, 0.0, 1.0, 0.0, 1.0, 0.0, 1.0, 0.0, 1.0, 0.0, 1.0, 0.0, 1.0, 0.0, 0.5, 0.0, 0.5, 0.0, 0.5, 0.0, 0.5, 0.0, 0.5, 0.0, 0.5, 0.0, 0.5, 0.0, 0.5, 0.0, 1.0, 0.0, 1.0, 0.0, 1.0, 0.0, 1.0, 0.0, 0.5, 0.0, 0.5, 0.0, 1.0, 0.0, 1.0, 0.0, 1.0, 0.0, 1.0, 0.0, 1.0, 0.0, 1.0, 0.0, 1.0, 0.0, 1.0, 0.0, 0.5, 0.0, 0.5, 0.0, 0.5, 0.0, 0.5, 0.0, 0.5, 0.0, 0.5, 0.0, 1.0, 0.0, 1.0, 0.0, 0.5, 0.0, 0.5, 0.0, 0.5, 0.0, 0.5, 0.0, 0.5, 0.0, 0.5, 0.0, 0.5, 0.0, 0.5, 0.0, 0.5, 0.0, 0.5, 0.0, 1.0, 0.0, 1.0, 0.0, 1.0, 0.0, 1.0, 0.0, 0.5, 0.0, 0.5, 0.0, 1.0, 0.0, 1.0, 0.0, 0.5, 0.0, 0.5, 0.0, 0.5, 0.0, 0.5, 0.0, 1.0, 0.0, 1.0, 0.0, 1.0, 0.0, 1.0, 0.0, 0.5, 0.0, 0.5, 0.0, 1.0, 0.0, 1.0, 0.0, 1.0, 0.0, 1.0, 0.0, 0.5, 0.0, 0.5, 0.0, 0.5, 0.0, 0.5, 0.0, 1.0, 0.0, 1.0, 0.0, 1.0, 0.0, 1.0, 0.0, 0.5, 0.0, 0.5, 0.0, 0.5, 0.0, 0.5, 0.0, 0.5, 0.0, 0.5, 0.0, 1.0, 0.0, 1.0, 0.0, 1.0, 0.0, 1.0, 0.0, 0.5, 0.0, 0.5, 0.0, 0.5, 0.0, 0.5, 0.0, 1.0, 0.0, 1.0, 0.0, 1.0, 0.0, 1.0, 0.0, 0.5, 0.0, 0.5, 0.0, 1.0, 0.0, 1.0, 0.0, 1.0, 0.0, 1.0, 1.0, 1.0, 1.0, 1.0, 1.0, 1.0, 1.0, 1.0, 1.0, 1.0, 1.0, 1.0, 1.0, 1.0, 1.0, 1.0, 1.0, 1.0, 1.0, 1.0, 1.0, 1.0, 1.0, 1.0, 1.0, 1.0, 1.0, 1.0, 1.0, 1.0, 1.0, 1.0, 1.0, 1.0, 1.0, 1.0, 1.0, 1.0, 1.0, 1.0, 1.0, 1.0, 1.0, 1.0, 1.0, 1.0, 1.0, 1.0, 1.0, 1.0, 1.0, 1.0, 1.0, 1.0, 1.0, 1.0, 1.0, 1.0, 1.0, 1.0, 1.0, 1.0, 1.0, 1.0, 1.0, 1.0, 1.0, 1.0, 1.0, 1.0, 1.0, 1.0, 1.0, 1.0, 1.0, 1.0, 1.0, 1.0, 1.0, 1.0, 1.0, 1.0, 1.0, 1.0, 1.0, 1.0, 1.0, 1.0, 1.0, 1.0, 1.0, 1.0, 1.0, 1.0, 1.0, 1.0, 1.0, 0.5, 1.0, 0.5, 1.0, 0.5, 1.0, 0.5, 1.0, 1.0, 1.0, 1.0, 1.0, 0.5, 1.0, 0.5, 1.0, 1.0, 1.0, 1.0, 1.0, 1.0, 1.0, 1.0, 1.0, 0.5, 1.0, 0.5, 1.0, 1.0, 1.0, 1.0, 1.0, 1.0, 1.0, 1.0, 1.0, 1.0, 1.0, 1.0, 1.0, 0.5, 1.0, 0.5, 1.0, 1.0, 1.0, 1.0, 1.0, 1.0, 1.0, 1.0, 1.0, 1.0, 1.0, 1.0, 1.0, 1.0, 1.0, 1.0, 1.0, 0.5, 1.0, 0.5, 1.0, 1.0, 1.0, 1.0, 1.0, 0.5, 1.0, 0.5, 1.0, 1.0, 1.0, 1.0, 1.0, 0.5, 1.0, 0.5, 1.0, 0.5, 1.0, 0.5, 1.0, 0.5, 1.0, 0.5, 1.0, 0.5, 1.0, 0.5, 1.0, 1.0, 1.0, 1.0])
me_x.materials.append(mat_x)
me_x.use_remesh_preserve_volume = False
me_x.use_remesh_preserve_attributes = False
me_x.use_mirror_vertex_groups = False
me_x.update()

# ---- objects
ob_giraffe = bpy.data.objects.new('giraffe', me_x)
ob_x = bpy.data.objects.new('Камера', cam_x)
ob_x_1 = bpy.data.objects.new('Точечный источник', light_001)

# ---- transforms, parenting, visibility, modifiers, constraints
ob_giraffe.location = (0.0, 0.0, 2.851)
ob_giraffe.scale = (0.5493, 0.5493, 0.5493)
ob_giraffe.lineart.crease_threshold = 0.0
ob_x.location = (10.0, 10.39, 8.847)
ob_x.rotation_euler = (1.137, -2.935e-07, -3.864)
ob_x.lineart.crease_threshold = 0.0
ob_x_1.location = (-1.166, 3.986, 17.65)
ob_x_1.lineart.crease_threshold = 0.0

# ---- collection membership
col_collection.objects.link(ob_giraffe)
col_collection.objects.link(ob_x)
col_collection.objects.link(ob_x_1)

# ---- scene / render settings (as saved in the file)
scene.camera = ob_x
scene.frame_start = 1; scene.frame_end = 250; scene.frame_set(98)
scene.render.engine = 'CYCLES'
scene.cycles.use_denoising = False
scene.cycles.samples = 1024
scene.cycles.sampling_pattern = 'TABULATED_SOBOL'
scene.cycles.use_adaptive_sampling = False
scene.cycles.use_light_tree = False
scene.view_settings.view_transform = 'Filmic'
bpy.context.view_layer.update()
